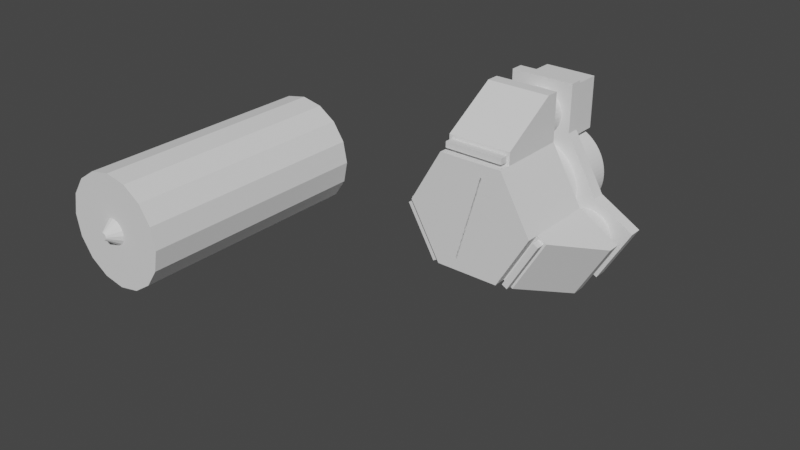 # Source: fan.blend  (saved by Blender 4.3.32; exported with 4.5.12 LTS)
import bpy
from mathutils import Matrix  # noqa: F401  (used for matrix-valued properties, if any)

bpy.ops.wm.read_factory_settings(use_empty=True)
scene = bpy.context.scene
scene.name = 'Scene'

# ---- collections
col_collection = bpy.data.collections.new('Collection'); scene.collection.children.link(col_collection)
col_bool = bpy.data.collections.new('bool'); scene.collection.children.link(col_bool)
col_backup = bpy.data.collections.new('backup'); scene.collection.children.link(col_backup)

# ---- world
world_world = bpy.data.worlds.new('World'); scene.world = world_world
world_world.use_nodes = True; world_world.node_tree.nodes.clear()
_N = world_world.node_tree.nodes; _L = world_world.node_tree.links
n0 = _N.new('ShaderNodeOutputWorld'); n0.name = 'World Output'; n0.location = (300, 300)
n1 = _N.new('ShaderNodeBackground'); n1.name = 'Background'; n1.location = (10, 300)
n1.inputs[0].default_value = (0.05088, 0.05088, 0.05088, 1.0)
_L.new(n1.outputs[0], n0.inputs[0])
n0.is_active_output = True
world_world.color = (0.05088, 0.05088, 0.05088)
world_world.use_sun_shadow = False
world_world.sun_shadow_jitter_overblur = 0.0

# ---- meshes
me_cylinder_003 = bpy.data.meshes.new('Cylinder.003')
me_cylinder_003.from_pydata([(-20.0, -0.2671, 35.76), (-20.0, -0.2671, 74.83), (20.0, -0.2671, 35.76), (20.0, -0.2671, 74.83), (-23.0, -40.0, 45.76), (23.0, -40.0, 45.76), (23.0, -40.0, 50.47), (-23.0, -40.0, 50.47), (-20.0, 6.042, 35.76), (-20.0, 6.042, 74.83), (20.0, 6.042, 74.83), (20.0, 6.042, 35.76), (23.0, -46.68, 45.76), (-23.0, -46.68, 45.76), (-23.0, -46.68, 50.47), (23.0, -46.68, 50.47)], [], [(1, 7, 6, 3), (3, 6, 5, 2), (0, 2, 5, 4), (1, 0, 4, 7), (2, 11, 10, 3), (7, 14, 15, 6), (8, 9, 10, 11), (1, 9, 8, 0), (0, 8, 11, 2), (3, 10, 9, 1), (13, 12, 15, 14), (4, 13, 14, 7), (6, 15, 12, 5), (5, 12, 13, 4)])
_k = {(4, 5): 1.0, (4, 7): 1.0, (5, 6): 1.0, (6, 7): 1.0, (12, 13): 1.0, (13, 14): 1.0, (12, 15): 1.0, (14, 15): 1.0}
me_cylinder_003.attributes.new('crease_edge', 'FLOAT', 'EDGE').data.foreach_set('value', [_k.get((min(e.vertices), max(e.vertices)), 0.0) for e in me_cylinder_003.edges])
_uv = me_cylinder_003.uv_layers.new(name='UVMap')
_uv.uv.foreach_set('vector', [0.0, 0.0, 0.0, 0.0, 0.0, 0.0, 0.0, 0.0, 0.0, 0.0, 0.0, 0.0, 0.0, 0.0, 0.0, 0.0, 0.0, 0.0, 0.0, 0.0, 0.0, 0.0, 0.0, 0.0, 0.0, 0.0, 0.0, 0.0, 0.0, 0.0, 0.0, 0.0, 0.0, 0.0, 0.0, 0.0, 0.0, 0.0, 0.0, 0.0, 0.0, 0.0, 0.0, 0.0, 0.0, 0.0, 0.0, 0.0, 0.0, 0.0, 0.0, 0.0, 0.0, 0.0, 0.0, 0.0, 0.0, 0.0, 0.0, 0.0, 0.0, 0.0, 0.0, 0.0, 0.0, 0.0, 0.0, 0.0, 0.0, 0.0, 0.0, 0.0, 0.0, 0.0, 0.0, 0.0, 0.0, 0.0, 0.0, 0.0, 0.0, 0.0, 0.0, 0.0, 0.0, 0.0, 0.0, 0.0, 0.0, 0.0, 0.0, 0.0, 0.0, 0.0, 0.0, 0.0, 0.0, 0.0, 0.0, 0.0, 0.0, 0.0, 0.0, 0.0, 0.0, 0.0, 0.0, 0.0, 0.0, 0.0, 0.0, 0.0])
me_cylinder_003.update()
me_cylinder = bpy.data.meshes.new('Cylinder')
me_cylinder.from_pydata([(0.0, 35.0, -75.0), (0.0, 35.0, 75.0), (13.39, 32.34, -75.0), (13.39, 32.34, 75.0), (24.75, 24.75, -75.0), (24.75, 24.75, 75.0), (32.34, 13.39, -75.0), (32.34, 13.39, 75.0), (35.0, -1.53e-06, -75.0), (35.0, -1.53e-06, 75.0), (32.34, -13.39, -75.0), (32.34, -13.39, 75.0), (24.75, -24.75, -75.0), (24.75, -24.75, 75.0), (13.39, -32.34, -75.0), (13.39, -32.34, 75.0), (-3.06e-06, -35.0, -75.0), (-3.06e-06, -35.0, 75.0), (-13.39, -32.34, -75.0), (-13.39, -32.34, 75.0), (-24.75, -24.75, -75.0), (-24.75, -24.75, 75.0), (-32.34, -13.39, -75.0), (-32.34, -13.39, 75.0), (-35.0, 4.174e-07, -75.0), (-35.0, 4.174e-07, 75.0), (-32.34, 13.39, -75.0), (-32.34, 13.39, 75.0), (-24.75, 24.75, -75.0), (-24.75, 24.75, 75.0), (-13.39, 32.34, -75.0), (-13.39, 32.34, 75.0)], [], [(0, 1, 3, 2), (2, 3, 5, 4), (4, 5, 7, 6), (6, 7, 9, 8), (8, 9, 11, 10), (10, 11, 13, 12), (12, 13, 15, 14), (14, 15, 17, 16), (16, 17, 19, 18), (18, 19, 21, 20), (20, 21, 23, 22), (22, 23, 25, 24), (24, 25, 27, 26), (26, 27, 29, 28), (3, 1, 31, 29, 27, 25, 23, 21, 19, 17, 15, 13, 11, 9, 7, 5), (28, 29, 31, 30), (30, 31, 1, 0), (0, 2, 4, 6, 8, 10, 12, 14, 16, 18, 20, 22, 24, 26, 28, 30)])
_uv = me_cylinder.uv_layers.new(name='UVMap')
_uv.uv.foreach_set('vector', [1.0, 0.5, 1.0, 1.0, 0.9375, 1.0, 0.9375, 0.5, 0.9375, 0.5, 0.9375, 1.0, 0.875, 1.0, 0.875, 0.5, 0.875, 0.5, 0.875, 1.0, 0.8125, 1.0, 0.8125, 0.5, 0.8125, 0.5, 0.8125, 1.0, 0.75, 1.0, 0.75, 0.5, 0.75, 0.5, 0.75, 1.0, 0.6875, 1.0, 0.6875, 0.5, 0.6875, 0.5, 0.6875, 1.0, 0.625, 1.0, 0.625, 0.5, 0.625, 0.5, 0.625, 1.0, 0.5625, 1.0, 0.5625, 0.5, 0.5625, 0.5, 0.5625, 1.0, 0.5, 1.0, 0.5, 0.5, 0.5, 0.5, 0.5, 1.0, 0.4375, 1.0, 0.4375, 0.5, 0.4375, 0.5, 0.4375, 1.0, 0.375, 1.0, 0.375, 0.5, 0.375, 0.5, 0.375, 1.0, 0.3125, 1.0, 0.3125, 0.5, 0.3125, 0.5, 0.3125, 1.0, 0.25, 1.0, 0.25, 0.5, 0.25, 0.5, 0.25, 1.0, 0.1875, 1.0, 0.1875, 0.5, 0.1875, 0.5, 0.1875, 1.0, 0.125, 1.0, 0.125, 0.5, 0.3418, 0.4717, 0.25, 0.49, 0.1582, 0.4717, 0.08029, 0.4197, 0.02827, 0.3418, 0.01, 0.25, 0.02827, 0.1582, 0.08029, 0.08029, 0.1582, 0.02827, 0.25, 0.01, 0.3418, 0.02827, 0.4197, 0.08029, 0.4717, 0.1582, 0.49, 0.25, 0.4717, 0.3418, 0.4197, 0.4197, 0.125, 0.5, 0.125, 1.0, 0.0625, 1.0, 0.0625, 0.5, 0.0625, 0.5, 0.0625, 1.0, 0.0, 1.0, 0.0, 0.5, 0.75, 0.49, 0.8418, 0.4717, 0.9197, 0.4197, 0.9717, 0.3418, 0.99, 0.25, 0.9717, 0.1582, 0.9197, 0.08029, 0.8418, 0.02827, 0.75, 0.01, 0.6582, 0.02827, 0.5803, 0.08029, 0.5283, 0.1582, 0.51, 0.25, 0.5283, 0.3418, 0.5803, 0.4197, 0.6582, 0.4717])
me_cylinder.update()
me_cylinder_001 = bpy.data.meshes.new('Cylinder.001')
me_cylinder_001.from_pydata([(0.0, 10.0, 0.09399), (0.0, 2.136, 10.0), (3.827, 9.239, 0.09399), (0.8174, 1.973, 10.0), (7.071, 7.071, 0.09399), (1.51, 1.51, 10.0), (9.239, 3.827, 0.09399), (1.973, 0.8174, 10.0), (10.0, 4.109e-09, 0.09399), (2.136, -9.337e-08, 10.0), (9.239, -3.827, 0.09399), (1.973, -0.8174, 10.0), (7.071, -7.071, 0.09399), (1.51, -1.51, 10.0), (3.827, -9.239, 0.09399), (0.8174, -1.973, 10.0), (-8.742e-07, -10.0, 0.09399), (-1.867e-07, -2.136, 10.0), (-3.827, -9.239, 0.09399), (-0.8174, -1.973, 10.0), (-7.071, -7.071, 0.09399), (-1.51, -1.51, 10.0), (-9.239, -3.827, 0.09399), (-1.973, -0.8174, 10.0), (-10.0, 5.605e-07, 0.09399), (-2.136, 2.547e-08, 10.0), (-9.239, 3.827, 0.09399), (-1.973, 0.8174, 10.0), (-7.071, 7.071, 0.09399), (-1.51, 1.51, 10.0), (-3.827, 9.239, 0.09399), (-0.8174, 1.973, 10.0)], [], [(0, 1, 3, 2), (2, 3, 5, 4), (4, 5, 7, 6), (6, 7, 9, 8), (8, 9, 11, 10), (10, 11, 13, 12), (12, 13, 15, 14), (14, 15, 17, 16), (16, 17, 19, 18), (18, 19, 21, 20), (20, 21, 23, 22), (22, 23, 25, 24), (24, 25, 27, 26), (26, 27, 29, 28), (3, 1, 31, 29, 27, 25, 23, 21, 19, 17, 15, 13, 11, 9, 7, 5), (28, 29, 31, 30), (30, 31, 1, 0), (0, 2, 4, 6, 8, 10, 12, 14, 16, 18, 20, 22, 24, 26, 28, 30)])
_uv = me_cylinder_001.uv_layers.new(name='UVMap')
_uv.uv.foreach_set('vector', [1.0, 0.5, 1.0, 1.0, 0.9375, 1.0, 0.9375, 0.5, 0.9375, 0.5, 0.9375, 1.0, 0.875, 1.0, 0.875, 0.5, 0.875, 0.5, 0.875, 1.0, 0.8125, 1.0, 0.8125, 0.5, 0.8125, 0.5, 0.8125, 1.0, 0.75, 1.0, 0.75, 0.5, 0.75, 0.5, 0.75, 1.0, 0.6875, 1.0, 0.6875, 0.5, 0.6875, 0.5, 0.6875, 1.0, 0.625, 1.0, 0.625, 0.5, 0.625, 0.5, 0.625, 1.0, 0.5625, 1.0, 0.5625, 0.5, 0.5625, 0.5, 0.5625, 1.0, 0.5, 1.0, 0.5, 0.5, 0.5, 0.5, 0.5, 1.0, 0.4375, 1.0, 0.4375, 0.5, 0.4375, 0.5, 0.4375, 1.0, 0.375, 1.0, 0.375, 0.5, 0.375, 0.5, 0.375, 1.0, 0.3125, 1.0, 0.3125, 0.5, 0.3125, 0.5, 0.3125, 1.0, 0.25, 1.0, 0.25, 0.5, 0.25, 0.5, 0.25, 1.0, 0.1875, 1.0, 0.1875, 0.5, 0.1875, 0.5, 0.1875, 1.0, 0.125, 1.0, 0.125, 0.5, 0.3418, 0.4717, 0.25, 0.49, 0.1582, 0.4717, 0.08029, 0.4197, 0.02827, 0.3418, 0.01, 0.25, 0.02827, 0.1582, 0.08029, 0.08029, 0.1582, 0.02827, 0.25, 0.01, 0.3418, 0.02827, 0.4197, 0.08029, 0.4717, 0.1582, 0.49, 0.25, 0.4717, 0.3418, 0.4197, 0.4197, 0.125, 0.5, 0.125, 1.0, 0.0625, 1.0, 0.0625, 0.5, 0.0625, 0.5, 0.0625, 1.0, 0.0, 1.0, 0.0, 0.5, 0.75, 0.49, 0.8418, 0.4717, 0.9197, 0.4197, 0.9717, 0.3418, 0.99, 0.25, 0.9717, 0.1582, 0.9197, 0.08029, 0.8418, 0.02827, 0.75, 0.01, 0.6582, 0.02827, 0.5803, 0.08029, 0.5283, 0.1582, 0.51, 0.25, 0.5283, 0.3418, 0.5803, 0.4197, 0.6582, 0.4717])
me_cylinder_001.update()
me_cube = bpy.data.meshes.new('Cube')
me_cube.from_pydata([(-1.0, -1.0, -1.0), (-1.0, -1.0, 1.0), (-1.0, 1.0, -1.0), (-1.0, 1.0, 1.0), (1.0, -1.0, -1.0), (1.0, -1.0, 1.0), (1.0, 1.0, -1.0), (1.0, 1.0, 1.0)], [], [(0, 1, 3, 2), (2, 3, 7, 6), (6, 7, 5, 4), (4, 5, 1, 0), (2, 6, 4, 0), (7, 3, 1, 5)])
_uv = me_cube.uv_layers.new(name='UVMap')
_uv.uv.foreach_set('vector', [0.375, 0.0, 0.625, 0.0, 0.625, 0.25, 0.375, 0.25, 0.375, 0.25, 0.625, 0.25, 0.625, 0.5, 0.375, 0.5, 0.375, 0.5, 0.625, 0.5, 0.625, 0.75, 0.375, 0.75, 0.375, 0.75, 0.625, 0.75, 0.625, 1.0, 0.375, 1.0, 0.125, 0.5, 0.375, 0.5, 0.375, 0.75, 0.125, 0.75, 0.625, 0.5, 0.875, 0.5, 0.875, 0.75, 0.625, 0.75])
me_cube.update()
me_cylinder_006 = bpy.data.meshes.new('Cylinder.006')
me_cylinder_006.from_pydata([(0.0, 35.1, 72.83), (0.0, 1.561, 72.83), (3.512, 35.1, 72.49), (3.512, 1.561, 72.49), (6.888, 35.1, 71.46), (6.888, 1.561, 71.46), (10.0, 35.1, 69.8), (10.0, 1.561, 69.8), (12.73, 35.1, 67.56), (12.73, 1.561, 67.56), (14.97, 35.1, 64.83), (14.97, 1.561, 64.83), (16.63, 35.1, 61.72), (16.63, 1.561, 61.72), (17.65, 35.1, 58.34), (17.65, 1.561, 58.34), (18.0, 35.1, 54.83), (18.0, 1.561, 54.83), (17.65, 35.1, 51.32), (17.65, 1.561, 51.32), (16.63, 35.1, 47.94), (16.63, 1.561, 47.94), (14.97, 35.1, 44.83), (14.97, 1.561, 44.83), (12.73, 35.1, 42.1), (12.73, 1.561, 42.1), (10.0, 35.1, 39.87), (10.0, 1.561, 39.87), (6.888, 35.1, 38.2), (6.888, 1.561, 38.2), (3.512, 35.1, 37.18), (3.512, 1.561, 37.18), (0.0, 35.1, 36.83), (0.0, 1.561, 36.83), (-3.512, 35.1, 37.18), (-3.512, 1.561, 37.18), (-6.888, 35.1, 38.2), (-6.888, 1.561, 38.2), (-10.0, 35.1, 39.87), (-10.0, 1.561, 39.87), (-12.73, 35.1, 42.1), (-12.73, 1.561, 42.1), (-14.97, 35.1, 44.83), (-14.97, 1.561, 44.83), (-16.63, 35.1, 47.94), (-16.63, 1.561, 47.94), (-17.65, 35.1, 51.32), (-17.65, 1.561, 51.32), (-18.0, 35.1, 54.83), (-18.0, 1.561, 54.83), (-17.65, 35.1, 58.34), (-17.65, 1.561, 58.34), (-16.63, 35.1, 61.72), (-16.63, 1.561, 61.72), (-14.97, 35.1, 64.83), (-14.97, 1.561, 64.83), (-12.73, 35.1, 67.56), (-12.73, 1.561, 67.56), (-10.0, 35.1, 69.8), (-10.0, 1.561, 69.8), (-6.888, 35.1, 71.46), (-6.888, 1.561, 71.46), (-3.512, 35.1, 72.49), (-3.512, 1.561, 72.49), (-16.0, 13.78, 72.98), (-16.0, 3.085, 72.98), (-15.58, 13.78, 72.94), (-15.58, 3.085, 72.94), (-15.18, 13.78, 72.82), (-15.18, 3.085, 72.82), (-14.81, 13.78, 72.62), (-14.81, 3.085, 72.62), (-14.48, 13.78, 72.35), (-14.48, 3.085, 72.35), (-14.21, 13.78, 72.03), (-14.21, 3.085, 72.03), (-14.01, 13.78, 71.65), (-14.01, 3.085, 71.65), (-13.89, 13.78, 71.25), (-13.89, 3.085, 71.25), (-13.85, 13.78, 70.83), (-13.85, 3.085, 70.83), (-13.89, 13.78, 70.41), (-13.89, 3.085, 70.41), (-14.01, 13.78, 70.01), (-14.01, 3.085, 70.01), (-14.21, 13.78, 69.64), (-14.21, 3.085, 69.64), (-14.48, 13.78, 69.31), (-14.48, 3.085, 69.31), (-14.81, 13.78, 69.04), (-14.81, 3.085, 69.04), (-15.18, 13.78, 68.85), (-15.18, 3.085, 68.85), (-15.58, 13.78, 68.72), (-15.58, 3.085, 68.72), (-16.0, 13.78, 68.68), (-16.0, 3.085, 68.68), (-16.42, 13.78, 68.72), (-16.42, 3.085, 68.72), (-16.82, 13.78, 68.85), (-16.82, 3.085, 68.85), (-17.19, 13.78, 69.04), (-17.19, 3.085, 69.04), (-17.52, 13.78, 69.31), (-17.52, 3.085, 69.31), (-17.79, 13.78, 69.64), (-17.79, 3.085, 69.64), (-17.99, 13.78, 70.01), (-17.99, 3.085, 70.01), (-18.11, 13.78, 70.41), (-18.11, 3.085, 70.41), (-18.15, 13.78, 70.83), (-18.15, 3.085, 70.83), (-18.11, 13.78, 71.25), (-18.11, 3.085, 71.25), (-17.99, 13.78, 71.65), (-17.99, 3.085, 71.65), (-17.79, 13.78, 72.03), (-17.79, 3.085, 72.03), (-17.52, 13.78, 72.35), (-17.52, 3.085, 72.35), (-17.19, 13.78, 72.62), (-17.19, 3.085, 72.62), (-16.82, 13.78, 72.82), (-16.82, 3.085, 72.82), (-16.42, 13.78, 72.94), (-16.42, 3.085, 72.94), (16.0, 13.78, 72.98), (16.0, 3.085, 72.98), (16.42, 13.78, 72.94), (16.42, 3.085, 72.94), (16.82, 13.78, 72.82), (16.82, 3.085, 72.82), (17.19, 13.78, 72.62), (17.19, 3.085, 72.62), (17.52, 13.78, 72.35), (17.52, 3.085, 72.35), (17.79, 13.78, 72.03), (17.79, 3.085, 72.03), (17.99, 13.78, 71.65), (17.99, 3.085, 71.65), (18.11, 13.78, 71.25), (18.11, 3.085, 71.25), (18.15, 13.78, 70.83), (18.15, 3.085, 70.83), (18.11, 13.78, 70.41), (18.11, 3.085, 70.41), (17.99, 13.78, 70.01), (17.99, 3.085, 70.01), (17.79, 13.78, 69.64), (17.79, 3.085, 69.64), (17.52, 13.78, 69.31), (17.52, 3.085, 69.31), (17.19, 13.78, 69.04), (17.19, 3.085, 69.04), (16.82, 13.78, 68.85), (16.82, 3.085, 68.85), (16.42, 13.78, 68.72), (16.42, 3.085, 68.72), (16.0, 13.78, 68.68), (16.0, 3.085, 68.68), (15.58, 13.78, 68.72), (15.58, 3.085, 68.72), (15.18, 13.78, 68.85), (15.18, 3.085, 68.85), (14.81, 13.78, 69.04), (14.81, 3.085, 69.04), (14.48, 13.78, 69.31), (14.48, 3.085, 69.31), (14.21, 13.78, 69.64), (14.21, 3.085, 69.64), (14.01, 13.78, 70.01), (14.01, 3.085, 70.01), (13.89, 13.78, 70.41), (13.89, 3.085, 70.41), (13.85, 13.78, 70.83), (13.85, 3.085, 70.83), (13.89, 13.78, 71.25), (13.89, 3.085, 71.25), (14.01, 13.78, 71.65), (14.01, 3.085, 71.65), (14.21, 13.78, 72.03), (14.21, 3.085, 72.03), (14.48, 13.78, 72.35), (14.48, 3.085, 72.35), (14.81, 13.78, 72.62), (14.81, 3.085, 72.62), (15.18, 13.78, 72.82), (15.18, 3.085, 72.82), (15.58, 13.78, 72.94), (15.58, 3.085, 72.94), (-16.0, 13.78, 40.98), (-16.0, 3.085, 40.98), (-15.58, 13.78, 40.94), (-15.58, 3.085, 40.94), (-15.18, 13.78, 40.82), (-15.18, 3.085, 40.82), (-14.81, 13.78, 40.62), (-14.81, 3.085, 40.62), (-14.48, 13.78, 40.35), (-14.48, 3.085, 40.35), (-14.21, 13.78, 40.03), (-14.21, 3.085, 40.03), (-14.01, 13.78, 39.65), (-14.01, 3.085, 39.65), (-13.89, 13.78, 39.25), (-13.89, 3.085, 39.25), (-13.85, 13.78, 38.83), (-13.85, 3.085, 38.83), (-13.89, 13.78, 38.41), (-13.89, 3.085, 38.41), (-14.01, 13.78, 38.01), (-14.01, 3.085, 38.01), (-14.21, 13.78, 37.64), (-14.21, 3.085, 37.64), (-14.48, 13.78, 37.31), (-14.48, 3.085, 37.31), (-14.81, 13.78, 37.04), (-14.81, 3.085, 37.04), (-15.18, 13.78, 36.85), (-15.18, 3.085, 36.85), (-15.58, 13.78, 36.72), (-15.58, 3.085, 36.72), (-16.0, 13.78, 36.68), (-16.0, 3.085, 36.68), (-16.42, 13.78, 36.72), (-16.42, 3.085, 36.72), (-16.82, 13.78, 36.85), (-16.82, 3.085, 36.85), (-17.19, 13.78, 37.04), (-17.19, 3.085, 37.04), (-17.52, 13.78, 37.31), (-17.52, 3.085, 37.31), (-17.79, 13.78, 37.64), (-17.79, 3.085, 37.64), (-17.99, 13.78, 38.01), (-17.99, 3.085, 38.01), (-18.11, 13.78, 38.41), (-18.11, 3.085, 38.41), (-18.15, 13.78, 38.83), (-18.15, 3.085, 38.83), (-18.11, 13.78, 39.25), (-18.11, 3.085, 39.25), (-17.99, 13.78, 39.65), (-17.99, 3.085, 39.65), (-17.79, 13.78, 40.03), (-17.79, 3.085, 40.03), (-17.52, 13.78, 40.35), (-17.52, 3.085, 40.35), (-17.19, 13.78, 40.62), (-17.19, 3.085, 40.62), (-16.82, 13.78, 40.82), (-16.82, 3.085, 40.82), (-16.42, 13.78, 40.94), (-16.42, 3.085, 40.94), (16.0, 13.78, 40.98), (16.0, 3.085, 40.98), (16.42, 13.78, 40.94), (16.42, 3.085, 40.94), (16.82, 13.78, 40.82), (16.82, 3.085, 40.82), (17.19, 13.78, 40.62), (17.19, 3.085, 40.62), (17.52, 13.78, 40.35), (17.52, 3.085, 40.35), (17.79, 13.78, 40.03), (17.79, 3.085, 40.03), (17.99, 13.78, 39.65), (17.99, 3.085, 39.65), (18.11, 13.78, 39.25), (18.11, 3.085, 39.25), (18.15, 13.78, 38.83), (18.15, 3.085, 38.83), (18.11, 13.78, 38.41), (18.11, 3.085, 38.41), (17.99, 13.78, 38.01), (17.99, 3.085, 38.01), (17.79, 13.78, 37.64), (17.79, 3.085, 37.64), (17.52, 13.78, 37.31), (17.52, 3.085, 37.31), (17.19, 13.78, 37.04), (17.19, 3.085, 37.04), (16.82, 13.78, 36.85), (16.82, 3.085, 36.85), (16.42, 13.78, 36.72), (16.42, 3.085, 36.72), (16.0, 13.78, 36.68), (16.0, 3.085, 36.68), (15.58, 13.78, 36.72), (15.58, 3.085, 36.72), (15.18, 13.78, 36.85), (15.18, 3.085, 36.85), (14.81, 13.78, 37.04), (14.81, 3.085, 37.04), (14.48, 13.78, 37.31), (14.48, 3.085, 37.31), (14.21, 13.78, 37.64), (14.21, 3.085, 37.64), (14.01, 13.78, 38.01), (14.01, 3.085, 38.01), (13.89, 13.78, 38.41), (13.89, 3.085, 38.41), (13.85, 13.78, 38.83), (13.85, 3.085, 38.83), (13.89, 13.78, 39.25), (13.89, 3.085, 39.25), (14.01, 13.78, 39.65), (14.01, 3.085, 39.65), (14.21, 13.78, 40.03), (14.21, 3.085, 40.03), (14.48, 13.78, 40.35), (14.48, 3.085, 40.35), (14.81, 13.78, 40.62), (14.81, 3.085, 40.62), (15.18, 13.78, 40.82), (15.18, 3.085, 40.82), (15.58, 13.78, 40.94), (15.58, 3.085, 40.94)], [], [(0, 1, 3, 2), (2, 3, 5, 4), (4, 5, 7, 6), (6, 7, 9, 8), (8, 9, 11, 10), (10, 11, 13, 12), (12, 13, 15, 14), (14, 15, 17, 16), (16, 17, 19, 18), (18, 19, 21, 20), (20, 21, 23, 22), (22, 23, 25, 24), (24, 25, 27, 26), (26, 27, 29, 28), (28, 29, 31, 30), (30, 31, 33, 32), (32, 33, 35, 34), (34, 35, 37, 36), (36, 37, 39, 38), (38, 39, 41, 40), (40, 41, 43, 42), (42, 43, 45, 44), (44, 45, 47, 46), (46, 47, 49, 48), (48, 49, 51, 50), (50, 51, 53, 52), (52, 53, 55, 54), (54, 55, 57, 56), (56, 57, 59, 58), (58, 59, 61, 60), (3, 1, 63, 61, 59, 57, 55, 53, 51, 49, 47, 45, 43, 41, 39, 37, 35, 33, 31, 29, 27, 25, 23, 21, 19, 17, 15, 13, 11, 9, 7, 5), (60, 61, 63, 62), (62, 63, 1, 0), (0, 2, 4, 6, 8, 10, 12, 14, 16, 18, 20, 22, 24, 26, 28, 30, 32, 34, 36, 38, 40, 42, 44, 46, 48, 50, 52, 54, 56, 58, 60, 62), (64, 65, 67, 66), (66, 67, 69, 68), (68, 69, 71, 70), (70, 71, 73, 72), (72, 73, 75, 74), (74, 75, 77, 76), (76, 77, 79, 78), (78, 79, 81, 80), (80, 81, 83, 82), (82, 83, 85, 84), (84, 85, 87, 86), (86, 87, 89, 88), (88, 89, 91, 90), (90, 91, 93, 92), (92, 93, 95, 94), (94, 95, 97, 96), (96, 97, 99, 98), (98, 99, 101, 100), (100, 101, 103, 102), (102, 103, 105, 104), (104, 105, 107, 106), (106, 107, 109, 108), (108, 109, 111, 110), (110, 111, 113, 112), (112, 113, 115, 114), (114, 115, 117, 116), (116, 117, 119, 118), (118, 119, 121, 120), (120, 121, 123, 122), (122, 123, 125, 124), (67, 65, 127, 125, 123, 121, 119, 117, 115, 113, 111, 109, 107, 105, 103, 101, 99, 97, 95, 93, 91, 89, 87, 85, 83, 81, 79, 77, 75, 73, 71, 69), (124, 125, 127, 126), (126, 127, 65, 64), (64, 66, 68, 70, 72, 74, 76, 78, 80, 82, 84, 86, 88, 90, 92, 94, 96, 98, 100, 102, 104, 106, 108, 110, 112, 114, 116, 118, 120, 122, 124, 126), (128, 129, 131, 130), (130, 131, 133, 132), (132, 133, 135, 134), (134, 135, 137, 136), (136, 137, 139, 138), (138, 139, 141, 140), (140, 141, 143, 142), (142, 143, 145, 144), (144, 145, 147, 146), (146, 147, 149, 148), (148, 149, 151, 150), (150, 151, 153, 152), (152, 153, 155, 154), (154, 155, 157, 156), (156, 157, 159, 158), (158, 159, 161, 160), (160, 161, 163, 162), (162, 163, 165, 164), (164, 165, 167, 166), (166, 167, 169, 168), (168, 169, 171, 170), (170, 171, 173, 172), (172, 173, 175, 174), (174, 175, 177, 176), (176, 177, 179, 178), (178, 179, 181, 180), (180, 181, 183, 182), (182, 183, 185, 184), (184, 185, 187, 186), (186, 187, 189, 188), (131, 129, 191, 189, 187, 185, 183, 181, 179, 177, 175, 173, 171, 169, 167, 165, 163, 161, 159, 157, 155, 153, 151, 149, 147, 145, 143, 141, 139, 137, 135, 133), (188, 189, 191, 190), (190, 191, 129, 128), (128, 130, 132, 134, 136, 138, 140, 142, 144, 146, 148, 150, 152, 154, 156, 158, 160, 162, 164, 166, 168, 170, 172, 174, 176, 178, 180, 182, 184, 186, 188, 190), (192, 193, 195, 194), (194, 195, 197, 196), (196, 197, 199, 198), (198, 199, 201, 200), (200, 201, 203, 202), (202, 203, 205, 204), (204, 205, 207, 206), (206, 207, 209, 208), (208, 209, 211, 210), (210, 211, 213, 212), (212, 213, 215, 214), (214, 215, 217, 216), (216, 217, 219, 218), (218, 219, 221, 220), (220, 221, 223, 222), (222, 223, 225, 224), (224, 225, 227, 226), (226, 227, 229, 228), (228, 229, 231, 230), (230, 231, 233, 232), (232, 233, 235, 234), (234, 235, 237, 236), (236, 237, 239, 238), (238, 239, 241, 240), (240, 241, 243, 242), (242, 243, 245, 244), (244, 245, 247, 246), (246, 247, 249, 248), (248, 249, 251, 250), (250, 251, 253, 252), (195, 193, 255, 253, 251, 249, 247, 245, 243, 241, 239, 237, 235, 233, 231, 229, 227, 225, 223, 221, 219, 217, 215, 213, 211, 209, 207, 205, 203, 201, 199, 197), (252, 253, 255, 254), (254, 255, 193, 192), (192, 194, 196, 198, 200, 202, 204, 206, 208, 210, 212, 214, 216, 218, 220, 222, 224, 226, 228, 230, 232, 234, 236, 238, 240, 242, 244, 246, 248, 250, 252, 254), (256, 257, 259, 258), (258, 259, 261, 260), (260, 261, 263, 262), (262, 263, 265, 264), (264, 265, 267, 266), (266, 267, 269, 268), (268, 269, 271, 270), (270, 271, 273, 272), (272, 273, 275, 274), (274, 275, 277, 276), (276, 277, 279, 278), (278, 279, 281, 280), (280, 281, 283, 282), (282, 283, 285, 284), (284, 285, 287, 286), (286, 287, 289, 288), (288, 289, 291, 290), (290, 291, 293, 292), (292, 293, 295, 294), (294, 295, 297, 296), (296, 297, 299, 298), (298, 299, 301, 300), (300, 301, 303, 302), (302, 303, 305, 304), (304, 305, 307, 306), (306, 307, 309, 308), (308, 309, 311, 310), (310, 311, 313, 312), (312, 313, 315, 314), (314, 315, 317, 316), (259, 257, 319, 317, 315, 313, 311, 309, 307, 305, 303, 301, 299, 297, 295, 293, 291, 289, 287, 285, 283, 281, 279, 277, 275, 273, 271, 269, 267, 265, 263, 261), (316, 317, 319, 318), (318, 319, 257, 256), (256, 258, 260, 262, 264, 266, 268, 270, 272, 274, 276, 278, 280, 282, 284, 286, 288, 290, 292, 294, 296, 298, 300, 302, 304, 306, 308, 310, 312, 314, 316, 318)])
_uv = me_cylinder_006.uv_layers.new(name='UVMap')
_uv.uv.foreach_set('vector', [1.0, 0.5, 1.0, 1.0, 0.9688, 1.0, 0.9688, 0.5, 0.9688, 0.5, 0.9688, 1.0, 0.9375, 1.0, 0.9375, 0.5, 0.9375, 0.5, 0.9375, 1.0, 0.9062, 1.0, 0.9062, 0.5, 0.9062, 0.5, 0.9062, 1.0, 0.875, 1.0, 0.875, 0.5, 0.875, 0.5, 0.875, 1.0, 0.8438, 1.0, 0.8438, 0.5, 0.8438, 0.5, 0.8438, 1.0, 0.8125, 1.0, 0.8125, 0.5, 0.8125, 0.5, 0.8125, 1.0, 0.7812, 1.0, 0.7812, 0.5, 0.7812, 0.5, 0.7812, 1.0, 0.75, 1.0, 0.75, 0.5, 0.75, 0.5, 0.75, 1.0, 0.7188, 1.0, 0.7188, 0.5, 0.7188, 0.5, 0.7188, 1.0, 0.6875, 1.0, 0.6875, 0.5, 0.6875, 0.5, 0.6875, 1.0, 0.6562, 1.0, 0.6562, 0.5, 0.6562, 0.5, 0.6562, 1.0, 0.625, 1.0, 0.625, 0.5, 0.625, 0.5, 0.625, 1.0, 0.5938, 1.0, 0.5938, 0.5, 0.5938, 0.5, 0.5938, 1.0, 0.5625, 1.0, 0.5625, 0.5, 0.5625, 0.5, 0.5625, 1.0, 0.5312, 1.0, 0.5312, 0.5, 0.5312, 0.5, 0.5312, 1.0, 0.5, 1.0, 0.5, 0.5, 0.5, 0.5, 0.5, 1.0, 0.4688, 1.0, 0.4688, 0.5, 0.4688, 0.5, 0.4688, 1.0, 0.4375, 1.0, 0.4375, 0.5, 0.4375, 0.5, 0.4375, 1.0, 0.4062, 1.0, 0.4062, 0.5, 0.4062, 0.5, 0.4062, 1.0, 0.375, 1.0, 0.375, 0.5, 0.375, 0.5, 0.375, 1.0, 0.3438, 1.0, 0.3438, 0.5, 0.3438, 0.5, 0.3438, 1.0, 0.3125, 1.0, 0.3125, 0.5, 0.3125, 0.5, 0.3125, 1.0, 0.2812, 1.0, 0.2812, 0.5, 0.2812, 0.5, 0.2812, 1.0, 0.25, 1.0, 0.25, 0.5, 0.25, 0.5, 0.25, 1.0, 0.2188, 1.0, 0.2188, 0.5, 0.2188, 0.5, 0.2188, 1.0, 0.1875, 1.0, 0.1875, 0.5, 0.1875, 0.5, 0.1875, 1.0, 0.1562, 1.0, 0.1562, 0.5, 0.1562, 0.5, 0.1562, 1.0, 0.125, 1.0, 0.125, 0.5, 0.125, 0.5, 0.125, 1.0, 0.09375, 1.0, 0.09375, 0.5, 0.09375, 0.5, 0.09375, 1.0, 0.0625, 1.0, 0.0625, 0.5, 0.2968, 0.4854, 0.25, 0.49, 0.2032, 0.4854, 0.1582, 0.4717, 0.1167, 0.4496, 0.08029, 0.4197, 0.05045, 0.3833, 0.02827, 0.3418, 0.01461, 0.2968, 0.01, 0.25, 0.01461, 0.2032, 0.02827, 0.1582, 0.05045, 0.1167, 0.08029, 0.08029, 0.1167, 0.05045, 0.1582, 0.02827, 0.2032, 0.01461, 0.25, 0.01, 0.2968, 0.01461, 0.3418, 0.02827, 0.3833, 0.05045, 0.4197, 0.08029, 0.4496, 0.1167, 0.4717, 0.1582, 0.4854, 0.2032, 0.49, 0.25, 0.4854, 0.2968, 0.4717, 0.3418, 0.4496, 0.3833, 0.4197, 0.4197, 0.3833, 0.4496, 0.3418, 0.4717, 0.0625, 0.5, 0.0625, 1.0, 0.03125, 1.0, 0.03125, 0.5, 0.03125, 0.5, 0.03125, 1.0, 0.0, 1.0, 0.0, 0.5, 0.75, 0.49, 0.7968, 0.4854, 0.8418, 0.4717, 0.8833, 0.4496, 0.9197, 0.4197, 0.9496, 0.3833, 0.9717, 0.3418, 0.9854, 0.2968, 0.99, 0.25, 0.9854, 0.2032, 0.9717, 0.1582, 0.9496, 0.1167, 0.9197, 0.08029, 0.8833, 0.05045, 0.8418, 0.02827, 0.7968, 0.01461, 0.75, 0.01, 0.7032, 0.01461, 0.6582, 0.02827, 0.6167, 0.05045, 0.5803, 0.08029, 0.5504, 0.1167, 0.5283, 0.1582, 0.5146, 0.2032, 0.51, 0.25, 0.5146, 0.2968, 0.5283, 0.3418, 0.5504, 0.3833, 0.5803, 0.4197, 0.6167, 0.4496, 0.6582, 0.4717, 0.7032, 0.4854, 1.0, 0.5, 1.0, 1.0, 0.9688, 1.0, 0.9688, 0.5, 0.9688, 0.5, 0.9688, 1.0, 0.9375, 1.0, 0.9375, 0.5, 0.9375, 0.5, 0.9375, 1.0, 0.9062, 1.0, 0.9062, 0.5, 0.9062, 0.5, 0.9062, 1.0, 0.875, 1.0, 0.875, 0.5, 0.875, 0.5, 0.875, 1.0, 0.8438, 1.0, 0.8438, 0.5, 0.8438, 0.5, 0.8438, 1.0, 0.8125, 1.0, 0.8125, 0.5, 0.8125, 0.5, 0.8125, 1.0, 0.7812, 1.0, 0.7812, 0.5, 0.7812, 0.5, 0.7812, 1.0, 0.75, 1.0, 0.75, 0.5, 0.75, 0.5, 0.75, 1.0, 0.7188, 1.0, 0.7188, 0.5, 0.7188, 0.5, 0.7188, 1.0, 0.6875, 1.0, 0.6875, 0.5, 0.6875, 0.5, 0.6875, 1.0, 0.6562, 1.0, 0.6562, 0.5, 0.6562, 0.5, 0.6562, 1.0, 0.625, 1.0, 0.625, 0.5, 0.625, 0.5, 0.625, 1.0, 0.5938, 1.0, 0.5938, 0.5, 0.5938, 0.5, 0.5938, 1.0, 0.5625, 1.0, 0.5625, 0.5, 0.5625, 0.5, 0.5625, 1.0, 0.5312, 1.0, 0.5312, 0.5, 0.5312, 0.5, 0.5312, 1.0, 0.5, 1.0, 0.5, 0.5, 0.5, 0.5, 0.5, 1.0, 0.4688, 1.0, 0.4688, 0.5, 0.4688, 0.5, 0.4688, 1.0, 0.4375, 1.0, 0.4375, 0.5, 0.4375, 0.5, 0.4375, 1.0, 0.4062, 1.0, 0.4062, 0.5, 0.4062, 0.5, 0.4062, 1.0, 0.375, 1.0, 0.375, 0.5, 0.375, 0.5, 0.375, 1.0, 0.3438, 1.0, 0.3438, 0.5, 0.3438, 0.5, 0.3438, 1.0, 0.3125, 1.0, 0.3125, 0.5, 0.3125, 0.5, 0.3125, 1.0, 0.2812, 1.0, 0.2812, 0.5, 0.2812, 0.5, 0.2812, 1.0, 0.25, 1.0, 0.25, 0.5, 0.25, 0.5, 0.25, 1.0, 0.2188, 1.0, 0.2188, 0.5, 0.2188, 0.5, 0.2188, 1.0, 0.1875, 1.0, 0.1875, 0.5, 0.1875, 0.5, 0.1875, 1.0, 0.1562, 1.0, 0.1562, 0.5, 0.1562, 0.5, 0.1562, 1.0, 0.125, 1.0, 0.125, 0.5, 0.125, 0.5, 0.125, 1.0, 0.09375, 1.0, 0.09375, 0.5, 0.09375, 0.5, 0.09375, 1.0, 0.0625, 1.0, 0.0625, 0.5, 0.2968, 0.4854, 0.25, 0.49, 0.2032, 0.4854, 0.1582, 0.4717, 0.1167, 0.4496, 0.08029, 0.4197, 0.05045, 0.3833, 0.02827, 0.3418, 0.01461, 0.2968, 0.01, 0.25, 0.01461, 0.2032, 0.02827, 0.1582, 0.05045, 0.1167, 0.08029, 0.08029, 0.1167, 0.05045, 0.1582, 0.02827, 0.2032, 0.01461, 0.25, 0.01, 0.2968, 0.01461, 0.3418, 0.02827, 0.3833, 0.05045, 0.4197, 0.08029, 0.4496, 0.1167, 0.4717, 0.1582, 0.4854, 0.2032, 0.49, 0.25, 0.4854, 0.2968, 0.4717, 0.3418, 0.4496, 0.3833, 0.4197, 0.4197, 0.3833, 0.4496, 0.3418, 0.4717, 0.0625, 0.5, 0.0625, 1.0, 0.03125, 1.0, 0.03125, 0.5, 0.03125, 0.5, 0.03125, 1.0, 0.0, 1.0, 0.0, 0.5, 0.75, 0.49, 0.7968, 0.4854, 0.8418, 0.4717, 0.8833, 0.4496, 0.9197, 0.4197, 0.9496, 0.3833, 0.9717, 0.3418, 0.9854, 0.2968, 0.99, 0.25, 0.9854, 0.2032, 0.9717, 0.1582, 0.9496, 0.1167, 0.9197, 0.08029, 0.8833, 0.05045, 0.8418, 0.02827, 0.7968, 0.01461, 0.75, 0.01, 0.7032, 0.01461, 0.6582, 0.02827, 0.6167, 0.05045, 0.5803, 0.08029, 0.5504, 0.1167, 0.5283, 0.1582, 0.5146, 0.2032, 0.51, 0.25, 0.5146, 0.2968, 0.5283, 0.3418, 0.5504, 0.3833, 0.5803, 0.4197, 0.6167, 0.4496, 0.6582, 0.4717, 0.7032, 0.4854, 1.0, 0.5, 1.0, 1.0, 0.9688, 1.0, 0.9688, 0.5, 0.9688, 0.5, 0.9688, 1.0, 0.9375, 1.0, 0.9375, 0.5, 0.9375, 0.5, 0.9375, 1.0, 0.9062, 1.0, 0.9062, 0.5, 0.9062, 0.5, 0.9062, 1.0, 0.875, 1.0, 0.875, 0.5, 0.875, 0.5, 0.875, 1.0, 0.8438, 1.0, 0.8438, 0.5, 0.8438, 0.5, 0.8438, 1.0, 0.8125, 1.0, 0.8125, 0.5, 0.8125, 0.5, 0.8125, 1.0, 0.7812, 1.0, 0.7812, 0.5, 0.7812, 0.5, 0.7812, 1.0, 0.75, 1.0, 0.75, 0.5, 0.75, 0.5, 0.75, 1.0, 0.7188, 1.0, 0.7188, 0.5, 0.7188, 0.5, 0.7188, 1.0, 0.6875, 1.0, 0.6875, 0.5, 0.6875, 0.5, 0.6875, 1.0, 0.6562, 1.0, 0.6562, 0.5, 0.6562, 0.5, 0.6562, 1.0, 0.625, 1.0, 0.625, 0.5, 0.625, 0.5, 0.625, 1.0, 0.5938, 1.0, 0.5938, 0.5, 0.5938, 0.5, 0.5938, 1.0, 0.5625, 1.0, 0.5625, 0.5, 0.5625, 0.5, 0.5625, 1.0, 0.5312, 1.0, 0.5312, 0.5, 0.5312, 0.5, 0.5312, 1.0, 0.5, 1.0, 0.5, 0.5, 0.5, 0.5, 0.5, 1.0, 0.4688, 1.0, 0.4688, 0.5, 0.4688, 0.5, 0.4688, 1.0, 0.4375, 1.0, 0.4375, 0.5, 0.4375, 0.5, 0.4375, 1.0, 0.4062, 1.0, 0.4062, 0.5, 0.4062, 0.5, 0.4062, 1.0, 0.375, 1.0, 0.375, 0.5, 0.375, 0.5, 0.375, 1.0, 0.3438, 1.0, 0.3438, 0.5, 0.3438, 0.5, 0.3438, 1.0, 0.3125, 1.0, 0.3125, 0.5, 0.3125, 0.5, 0.3125, 1.0, 0.2812, 1.0, 0.2812, 0.5, 0.2812, 0.5, 0.2812, 1.0, 0.25, 1.0, 0.25, 0.5, 0.25, 0.5, 0.25, 1.0, 0.2188, 1.0, 0.2188, 0.5, 0.2188, 0.5, 0.2188, 1.0, 0.1875, 1.0, 0.1875, 0.5, 0.1875, 0.5, 0.1875, 1.0, 0.1562, 1.0, 0.1562, 0.5, 0.1562, 0.5, 0.1562, 1.0, 0.125, 1.0, 0.125, 0.5, 0.125, 0.5, 0.125, 1.0, 0.09375, 1.0, 0.09375, 0.5, 0.09375, 0.5, 0.09375, 1.0, 0.0625, 1.0, 0.0625, 0.5, 0.2968, 0.4854, 0.25, 0.49, 0.2032, 0.4854, 0.1582, 0.4717, 0.1167, 0.4496, 0.08029, 0.4197, 0.05045, 0.3833, 0.02827, 0.3418, 0.01461, 0.2968, 0.01, 0.25, 0.01461, 0.2032, 0.02827, 0.1582, 0.05045, 0.1167, 0.08029, 0.08029, 0.1167, 0.05045, 0.1582, 0.02827, 0.2032, 0.01461, 0.25, 0.01, 0.2968, 0.01461, 0.3418, 0.02827, 0.3833, 0.05045, 0.4197, 0.08029, 0.4496, 0.1167, 0.4717, 0.1582, 0.4854, 0.2032, 0.49, 0.25, 0.4854, 0.2968, 0.4717, 0.3418, 0.4496, 0.3833, 0.4197, 0.4197, 0.3833, 0.4496, 0.3418, 0.4717, 0.0625, 0.5, 0.0625, 1.0, 0.03125, 1.0, 0.03125, 0.5, 0.03125, 0.5, 0.03125, 1.0, 0.0, 1.0, 0.0, 0.5, 0.75, 0.49, 0.7968, 0.4854, 0.8418, 0.4717, 0.8833, 0.4496, 0.9197, 0.4197, 0.9496, 0.3833, 0.9717, 0.3418, 0.9854, 0.2968, 0.99, 0.25, 0.9854, 0.2032, 0.9717, 0.1582, 0.9496, 0.1167, 0.9197, 0.08029, 0.8833, 0.05045, 0.8418, 0.02827, 0.7968, 0.01461, 0.75, 0.01, 0.7032, 0.01461, 0.6582, 0.02827, 0.6167, 0.05045, 0.5803, 0.08029, 0.5504, 0.1167, 0.5283, 0.1582, 0.5146, 0.2032, 0.51, 0.25, 0.5146, 0.2968, 0.5283, 0.3418, 0.5504, 0.3833, 0.5803, 0.4197, 0.6167, 0.4496, 0.6582, 0.4717, 0.7032, 0.4854, 1.0, 0.5, 1.0, 1.0, 0.9688, 1.0, 0.9688, 0.5, 0.9688, 0.5, 0.9688, 1.0, 0.9375, 1.0, 0.9375, 0.5, 0.9375, 0.5, 0.9375, 1.0, 0.9062, 1.0, 0.9062, 0.5, 0.9062, 0.5, 0.9062, 1.0, 0.875, 1.0, 0.875, 0.5, 0.875, 0.5, 0.875, 1.0, 0.8438, 1.0, 0.8438, 0.5, 0.8438, 0.5, 0.8438, 1.0, 0.8125, 1.0, 0.8125, 0.5, 0.8125, 0.5, 0.8125, 1.0, 0.7812, 1.0, 0.7812, 0.5, 0.7812, 0.5, 0.7812, 1.0, 0.75, 1.0, 0.75, 0.5, 0.75, 0.5, 0.75, 1.0, 0.7188, 1.0, 0.7188, 0.5, 0.7188, 0.5, 0.7188, 1.0, 0.6875, 1.0, 0.6875, 0.5, 0.6875, 0.5, 0.6875, 1.0, 0.6562, 1.0, 0.6562, 0.5, 0.6562, 0.5, 0.6562, 1.0, 0.625, 1.0, 0.625, 0.5, 0.625, 0.5, 0.625, 1.0, 0.5938, 1.0, 0.5938, 0.5, 0.5938, 0.5, 0.5938, 1.0, 0.5625, 1.0, 0.5625, 0.5, 0.5625, 0.5, 0.5625, 1.0, 0.5312, 1.0, 0.5312, 0.5, 0.5312, 0.5, 0.5312, 1.0, 0.5, 1.0, 0.5, 0.5, 0.5, 0.5, 0.5, 1.0, 0.4688, 1.0, 0.4688, 0.5, 0.4688, 0.5, 0.4688, 1.0, 0.4375, 1.0, 0.4375, 0.5, 0.4375, 0.5, 0.4375, 1.0, 0.4062, 1.0, 0.4062, 0.5, 0.4062, 0.5, 0.4062, 1.0, 0.375, 1.0, 0.375, 0.5, 0.375, 0.5, 0.375, 1.0, 0.3438, 1.0, 0.3438, 0.5, 0.3438, 0.5, 0.3438, 1.0, 0.3125, 1.0, 0.3125, 0.5, 0.3125, 0.5, 0.3125, 1.0, 0.2812, 1.0, 0.2812, 0.5, 0.2812, 0.5, 0.2812, 1.0, 0.25, 1.0, 0.25, 0.5, 0.25, 0.5, 0.25, 1.0, 0.2188, 1.0, 0.2188, 0.5, 0.2188, 0.5, 0.2188, 1.0, 0.1875, 1.0, 0.1875, 0.5, 0.1875, 0.5, 0.1875, 1.0, 0.1562, 1.0, 0.1562, 0.5, 0.1562, 0.5, 0.1562, 1.0, 0.125, 1.0, 0.125, 0.5, 0.125, 0.5, 0.125, 1.0, 0.09375, 1.0, 0.09375, 0.5, 0.09375, 0.5, 0.09375, 1.0, 0.0625, 1.0, 0.0625, 0.5, 0.2968, 0.4854, 0.25, 0.49, 0.2032, 0.4854, 0.1582, 0.4717, 0.1167, 0.4496, 0.08029, 0.4197, 0.05045, 0.3833, 0.02827, 0.3418, 0.01461, 0.2968, 0.01, 0.25, 0.01461, 0.2032, 0.02827, 0.1582, 0.05045, 0.1167, 0.08029, 0.08029, 0.1167, 0.05045, 0.1582, 0.02827, 0.2032, 0.01461, 0.25, 0.01, 0.2968, 0.01461, 0.3418, 0.02827, 0.3833, 0.05045, 0.4197, 0.08029, 0.4496, 0.1167, 0.4717, 0.1582, 0.4854, 0.2032, 0.49, 0.25, 0.4854, 0.2968, 0.4717, 0.3418, 0.4496, 0.3833, 0.4197, 0.4197, 0.3833, 0.4496, 0.3418, 0.4717, 0.0625, 0.5, 0.0625, 1.0, 0.03125, 1.0, 0.03125, 0.5, 0.03125, 0.5, 0.03125, 1.0, 0.0, 1.0, 0.0, 0.5, 0.75, 0.49, 0.7968, 0.4854, 0.8418, 0.4717, 0.8833, 0.4496, 0.9197, 0.4197, 0.9496, 0.3833, 0.9717, 0.3418, 0.9854, 0.2968, 0.99, 0.25, 0.9854, 0.2032, 0.9717, 0.1582, 0.9496, 0.1167, 0.9197, 0.08029, 0.8833, 0.05045, 0.8418, 0.02827, 0.7968, 0.01461, 0.75, 0.01, 0.7032, 0.01461, 0.6582, 0.02827, 0.6167, 0.05045, 0.5803, 0.08029, 0.5504, 0.1167, 0.5283, 0.1582, 0.5146, 0.2032, 0.51, 0.25, 0.5146, 0.2968, 0.5283, 0.3418, 0.5504, 0.3833, 0.5803, 0.4197, 0.6167, 0.4496, 0.6582, 0.4717, 0.7032, 0.4854, 1.0, 0.5, 1.0, 1.0, 0.9688, 1.0, 0.9688, 0.5, 0.9688, 0.5, 0.9688, 1.0, 0.9375, 1.0, 0.9375, 0.5, 0.9375, 0.5, 0.9375, 1.0, 0.9062, 1.0, 0.9062, 0.5, 0.9062, 0.5, 0.9062, 1.0, 0.875, 1.0, 0.875, 0.5, 0.875, 0.5, 0.875, 1.0, 0.8438, 1.0, 0.8438, 0.5, 0.8438, 0.5, 0.8438, 1.0, 0.8125, 1.0, 0.8125, 0.5, 0.8125, 0.5, 0.8125, 1.0, 0.7812, 1.0, 0.7812, 0.5, 0.7812, 0.5, 0.7812, 1.0, 0.75, 1.0, 0.75, 0.5, 0.75, 0.5, 0.75, 1.0, 0.7188, 1.0, 0.7188, 0.5, 0.7188, 0.5, 0.7188, 1.0, 0.6875, 1.0, 0.6875, 0.5, 0.6875, 0.5, 0.6875, 1.0, 0.6562, 1.0, 0.6562, 0.5, 0.6562, 0.5, 0.6562, 1.0, 0.625, 1.0, 0.625, 0.5, 0.625, 0.5, 0.625, 1.0, 0.5938, 1.0, 0.5938, 0.5, 0.5938, 0.5, 0.5938, 1.0, 0.5625, 1.0, 0.5625, 0.5, 0.5625, 0.5, 0.5625, 1.0, 0.5312, 1.0, 0.5312, 0.5, 0.5312, 0.5, 0.5312, 1.0, 0.5, 1.0, 0.5, 0.5, 0.5, 0.5, 0.5, 1.0, 0.4688, 1.0, 0.4688, 0.5, 0.4688, 0.5, 0.4688, 1.0, 0.4375, 1.0, 0.4375, 0.5, 0.4375, 0.5, 0.4375, 1.0, 0.4062, 1.0, 0.4062, 0.5, 0.4062, 0.5, 0.4062, 1.0, 0.375, 1.0, 0.375, 0.5, 0.375, 0.5, 0.375, 1.0, 0.3438, 1.0, 0.3438, 0.5, 0.3438, 0.5, 0.3438, 1.0, 0.3125, 1.0, 0.3125, 0.5, 0.3125, 0.5, 0.3125, 1.0, 0.2812, 1.0, 0.2812, 0.5, 0.2812, 0.5, 0.2812, 1.0, 0.25, 1.0, 0.25, 0.5, 0.25, 0.5, 0.25, 1.0, 0.2188, 1.0, 0.2188, 0.5, 0.2188, 0.5, 0.2188, 1.0, 0.1875, 1.0, 0.1875, 0.5, 0.1875, 0.5, 0.1875, 1.0, 0.1562, 1.0, 0.1562, 0.5, 0.1562, 0.5, 0.1562, 1.0, 0.125, 1.0, 0.125, 0.5, 0.125, 0.5, 0.125, 1.0, 0.09375, 1.0, 0.09375, 0.5, 0.09375, 0.5, 0.09375, 1.0, 0.0625, 1.0, 0.0625, 0.5, 0.2968, 0.4854, 0.25, 0.49, 0.2032, 0.4854, 0.1582, 0.4717, 0.1167, 0.4496, 0.08029, 0.4197, 0.05045, 0.3833, 0.02827, 0.3418, 0.01461, 0.2968, 0.01, 0.25, 0.01461, 0.2032, 0.02827, 0.1582, 0.05045, 0.1167, 0.08029, 0.08029, 0.1167, 0.05045, 0.1582, 0.02827, 0.2032, 0.01461, 0.25, 0.01, 0.2968, 0.01461, 0.3418, 0.02827, 0.3833, 0.05045, 0.4197, 0.08029, 0.4496, 0.1167, 0.4717, 0.1582, 0.4854, 0.2032, 0.49, 0.25, 0.4854, 0.2968, 0.4717, 0.3418, 0.4496, 0.3833, 0.4197, 0.4197, 0.3833, 0.4496, 0.3418, 0.4717, 0.0625, 0.5, 0.0625, 1.0, 0.03125, 1.0, 0.03125, 0.5, 0.03125, 0.5, 0.03125, 1.0, 0.0, 1.0, 0.0, 0.5, 0.75, 0.49, 0.7968, 0.4854, 0.8418, 0.4717, 0.8833, 0.4496, 0.9197, 0.4197, 0.9496, 0.3833, 0.9717, 0.3418, 0.9854, 0.2968, 0.99, 0.25, 0.9854, 0.2032, 0.9717, 0.1582, 0.9496, 0.1167, 0.9197, 0.08029, 0.8833, 0.05045, 0.8418, 0.02827, 0.7968, 0.01461, 0.75, 0.01, 0.7032, 0.01461, 0.6582, 0.02827, 0.6167, 0.05045, 0.5803, 0.08029, 0.5504, 0.1167, 0.5283, 0.1582, 0.5146, 0.2032, 0.51, 0.25, 0.5146, 0.2968, 0.5283, 0.3418, 0.5504, 0.3833, 0.5803, 0.4197, 0.6167, 0.4496, 0.6582, 0.4717, 0.7032, 0.4854])
me_cylinder_006.update()
me_cylinder_002 = bpy.data.meshes.new('Cylinder.002')
me_cylinder_002.from_pydata([(0.0, 35.0, -71.52), (0.0, 35.0, 50.0), (3.431, 34.83, -71.52), (3.431, 34.83, 50.0), (6.828, 34.33, -71.52), (6.828, 34.33, 50.0), (10.16, 33.49, -71.52), (10.16, 33.49, 50.0), (13.39, 32.34, -71.52), (13.39, 32.34, 50.0), (16.5, 30.87, -71.52), (16.5, 30.87, 50.0), (19.44, 29.1, -71.52), (19.44, 29.1, 50.0), (22.2, 27.06, -71.52), (22.2, 27.06, 50.0), (24.75, 24.75, -71.52), (24.75, 24.75, 50.0), (27.06, 22.2, -71.52), (27.06, 22.2, 50.0), (29.1, 19.44, -71.52), (29.1, 19.44, 50.0), (30.87, 16.5, -71.52), (30.87, 16.5, 50.0), (32.34, 13.39, -71.52), (32.34, 13.39, 50.0), (33.49, 10.16, -71.52), (33.49, 10.16, 50.0), (34.33, 6.828, -71.52), (34.33, 6.828, 50.0), (34.83, 3.431, -71.52), (34.83, 3.431, 50.0), (35.0, -9.406e-07, -71.52), (35.0, 0.0, 50.0), (34.83, -3.431, -71.52), (34.83, -3.431, 50.0), (34.33, -6.828, -71.52), (34.33, -6.828, 50.0), (33.49, -10.16, -71.52), (33.49, -10.16, 50.0), (32.34, -13.39, -71.52), (32.34, -13.39, 50.0), (30.87, -16.5, -71.52), (30.87, -16.5, 50.0), (29.1, -19.44, -71.52), (29.1, -19.44, 50.0), (27.06, -22.2, -71.52), (27.06, -22.2, 50.0), (24.75, -24.75, -71.52), (24.75, -24.75, 50.0), (22.2, -27.06, -71.52), (22.2, -27.06, 50.0), (19.44, -29.1, -71.52), (19.44, -29.1, 50.0), (16.5, -30.87, -71.52), (16.5, -30.87, 50.0), (13.39, -32.34, -71.52), (13.39, -32.34, 50.0), (10.16, -33.49, -71.52), (10.16, -33.49, 50.0), (6.828, -34.33, -71.52), (6.828, -34.33, 50.0), (3.431, -34.83, -71.52), (3.431, -34.83, 50.0), (0.0, -35.0, -71.52), (0.0, -35.0, 50.0), (-3.431, -34.83, -71.52), (-3.431, -34.83, 50.0), (-6.828, -34.33, -71.52), (-6.828, -34.33, 50.0), (-10.16, -33.49, -71.52), (-10.16, -33.49, 50.0), (-13.39, -32.34, -71.52), (-13.39, -32.34, 50.0), (-16.5, -30.87, -71.52), (-16.5, -30.87, 50.0), (-19.44, -29.1, -71.52), (-19.44, -29.1, 50.0), (-22.2, -27.06, -71.52), (-22.2, -27.06, 50.0), (-24.75, -24.75, -71.52), (-24.75, -24.75, 50.0), (-27.06, -22.2, -71.52), (-27.06, -22.2, 50.0), (-29.1, -19.44, -71.52), (-29.1, -19.44, 50.0), (-30.87, -16.5, -71.52), (-30.87, -16.5, 50.0), (-32.34, -13.39, -71.52), (-32.34, -13.39, 50.0), (-33.49, -10.16, -71.52), (-33.49, -10.16, 50.0), (-34.33, -6.828, -71.52), (-34.33, -6.828, 50.0), (-34.83, -3.431, -71.52), (-34.83, -3.431, 50.0), (-35.0, -9.406e-07, -71.52), (-35.0, 0.0, 50.0), (-34.83, 3.431, -71.52), (-34.83, 3.431, 50.0), (-34.33, 6.828, -71.52), (-34.33, 6.828, 50.0), (-33.49, 10.16, -71.52), (-33.49, 10.16, 50.0), (-32.34, 13.39, -71.52), (-32.34, 13.39, 50.0), (-30.87, 16.5, -71.52), (-30.87, 16.5, 50.0), (-29.1, 19.44, -71.52), (-29.1, 19.44, 50.0), (-27.06, 22.2, -71.52), (-27.06, 22.2, 50.0), (-24.75, 24.75, -71.52), (-24.75, 24.75, 50.0), (-22.2, 27.06, -71.52), (-22.2, 27.06, 50.0), (-19.44, 29.1, -71.52), (-19.44, 29.1, 50.0), (-16.5, 30.87, -71.52), (-16.5, 30.87, 50.0), (-13.39, 32.34, -71.52), (-13.39, 32.34, 50.0), (-10.16, 33.49, -71.52), (-10.16, 33.49, 50.0), (-6.828, 34.33, -71.52), (-6.828, 34.33, 50.0), (-3.431, 34.83, -71.52), (-3.431, 34.83, 50.0)], [], [(0, 1, 3, 2), (2, 3, 5, 4), (4, 5, 7, 6), (6, 7, 9, 8), (8, 9, 11, 10), (10, 11, 13, 12), (12, 13, 15, 14), (14, 15, 17, 16), (16, 17, 19, 18), (18, 19, 21, 20), (20, 21, 23, 22), (22, 23, 25, 24), (24, 25, 27, 26), (26, 27, 29, 28), (28, 29, 31, 30), (30, 31, 33, 32), (32, 33, 35, 34), (34, 35, 37, 36), (36, 37, 39, 38), (38, 39, 41, 40), (40, 41, 43, 42), (42, 43, 45, 44), (44, 45, 47, 46), (46, 47, 49, 48), (48, 49, 51, 50), (50, 51, 53, 52), (52, 53, 55, 54), (54, 55, 57, 56), (56, 57, 59, 58), (58, 59, 61, 60), (60, 61, 63, 62), (62, 63, 65, 64), (64, 65, 67, 66), (66, 67, 69, 68), (68, 69, 71, 70), (70, 71, 73, 72), (72, 73, 75, 74), (74, 75, 77, 76), (76, 77, 79, 78), (78, 79, 81, 80), (80, 81, 83, 82), (82, 83, 85, 84), (84, 85, 87, 86), (86, 87, 89, 88), (88, 89, 91, 90), (90, 91, 93, 92), (92, 93, 95, 94), (94, 95, 97, 96), (96, 97, 99, 98), (98, 99, 101, 100), (100, 101, 103, 102), (102, 103, 105, 104), (104, 105, 107, 106), (106, 107, 109, 108), (108, 109, 111, 110), (110, 111, 113, 112), (112, 113, 115, 114), (114, 115, 117, 116), (116, 117, 119, 118), (118, 119, 121, 120), (120, 121, 123, 122), (122, 123, 125, 124), (3, 1, 127, 125, 123, 121, 119, 117, 115, 113, 111, 109, 107, 105, 103, 101, 99, 97, 95, 93, 91, 89, 87, 85, 83, 81, 79, 77, 75, 73, 71, 69, 67, 65, 63, 61, 59, 57, 55, 53, 51, 49, 47, 45, 43, 41, 39, 37, 35, 33, 31, 29, 27, 25, 23, 21, 19, 17, 15, 13, 11, 9, 7, 5), (124, 125, 127, 126), (126, 127, 1, 0), (0, 2, 4, 6, 8, 10, 12, 14, 16, 18, 20, 22, 24, 26, 28, 30, 32, 34, 36, 38, 40, 42, 44, 46, 48, 50, 52, 54, 56, 58, 60, 62, 64, 66, 68, 70, 72, 74, 76, 78, 80, 82, 84, 86, 88, 90, 92, 94, 96, 98, 100, 102, 104, 106, 108, 110, 112, 114, 116, 118, 120, 122, 124, 126)])
_uv = me_cylinder_002.uv_layers.new(name='UVMap')
_uv.uv.foreach_set('vector', [1.0, 0.5, 1.0, 1.0, 0.9844, 1.0, 0.9844, 0.5, 0.9844, 0.5, 0.9844, 1.0, 0.9688, 1.0, 0.9688, 0.5, 0.9688, 0.5, 0.9688, 1.0, 0.9531, 1.0, 0.9531, 0.5, 0.9531, 0.5, 0.9531, 1.0, 0.9375, 1.0, 0.9375, 0.5, 0.9375, 0.5, 0.9375, 1.0, 0.9219, 1.0, 0.9219, 0.5, 0.9219, 0.5, 0.9219, 1.0, 0.9062, 1.0, 0.9062, 0.5, 0.9062, 0.5, 0.9062, 1.0, 0.8906, 1.0, 0.8906, 0.5, 0.8906, 0.5, 0.8906, 1.0, 0.875, 1.0, 0.875, 0.5, 0.875, 0.5, 0.875, 1.0, 0.8594, 1.0, 0.8594, 0.5, 0.8594, 0.5, 0.8594, 1.0, 0.8438, 1.0, 0.8438, 0.5, 0.8438, 0.5, 0.8438, 1.0, 0.8281, 1.0, 0.8281, 0.5, 0.8281, 0.5, 0.8281, 1.0, 0.8125, 1.0, 0.8125, 0.5, 0.8125, 0.5, 0.8125, 1.0, 0.7969, 1.0, 0.7969, 0.5, 0.7969, 0.5, 0.7969, 1.0, 0.7812, 1.0, 0.7812, 0.5, 0.7812, 0.5, 0.7812, 1.0, 0.7656, 1.0, 0.7656, 0.5, 0.7656, 0.5, 0.7656, 1.0, 0.75, 1.0, 0.75, 0.5, 0.75, 0.5, 0.75, 1.0, 0.7344, 1.0, 0.7344, 0.5, 0.7344, 0.5, 0.7344, 1.0, 0.7188, 1.0, 0.7188, 0.5, 0.7188, 0.5, 0.7188, 1.0, 0.7031, 1.0, 0.7031, 0.5, 0.7031, 0.5, 0.7031, 1.0, 0.6875, 1.0, 0.6875, 0.5, 0.6875, 0.5, 0.6875, 1.0, 0.6719, 1.0, 0.6719, 0.5, 0.6719, 0.5, 0.6719, 1.0, 0.6562, 1.0, 0.6562, 0.5, 0.6562, 0.5, 0.6562, 1.0, 0.6406, 1.0, 0.6406, 0.5, 0.6406, 0.5, 0.6406, 1.0, 0.625, 1.0, 0.625, 0.5, 0.625, 0.5, 0.625, 1.0, 0.6094, 1.0, 0.6094, 0.5, 0.6094, 0.5, 0.6094, 1.0, 0.5938, 1.0, 0.5938, 0.5, 0.5938, 0.5, 0.5938, 1.0, 0.5781, 1.0, 0.5781, 0.5, 0.5781, 0.5, 0.5781, 1.0, 0.5625, 1.0, 0.5625, 0.5, 0.5625, 0.5, 0.5625, 1.0, 0.5469, 1.0, 0.5469, 0.5, 0.5469, 0.5, 0.5469, 1.0, 0.5312, 1.0, 0.5312, 0.5, 0.5312, 0.5, 0.5312, 1.0, 0.5156, 1.0, 0.5156, 0.5, 0.5156, 0.5, 0.5156, 1.0, 0.5, 1.0, 0.5, 0.5, 0.5, 0.5, 0.5, 1.0, 0.4844, 1.0, 0.4844, 0.5, 0.4844, 0.5, 0.4844, 1.0, 0.4688, 1.0, 0.4688, 0.5, 0.4688, 0.5, 0.4688, 1.0, 0.4531, 1.0, 0.4531, 0.5, 0.4531, 0.5, 0.4531, 1.0, 0.4375, 1.0, 0.4375, 0.5, 0.4375, 0.5, 0.4375, 1.0, 0.4219, 1.0, 0.4219, 0.5, 0.4219, 0.5, 0.4219, 1.0, 0.4062, 1.0, 0.4062, 0.5, 0.4062, 0.5, 0.4062, 1.0, 0.3906, 1.0, 0.3906, 0.5, 0.3906, 0.5, 0.3906, 1.0, 0.375, 1.0, 0.375, 0.5, 0.375, 0.5, 0.375, 1.0, 0.3594, 1.0, 0.3594, 0.5, 0.3594, 0.5, 0.3594, 1.0, 0.3438, 1.0, 0.3438, 0.5, 0.3438, 0.5, 0.3438, 1.0, 0.3281, 1.0, 0.3281, 0.5, 0.3281, 0.5, 0.3281, 1.0, 0.3125, 1.0, 0.3125, 0.5, 0.3125, 0.5, 0.3125, 1.0, 0.2969, 1.0, 0.2969, 0.5, 0.2969, 0.5, 0.2969, 1.0, 0.2812, 1.0, 0.2812, 0.5, 0.2812, 0.5, 0.2812, 1.0, 0.2656, 1.0, 0.2656, 0.5, 0.2656, 0.5, 0.2656, 1.0, 0.25, 1.0, 0.25, 0.5, 0.25, 0.5, 0.25, 1.0, 0.2344, 1.0, 0.2344, 0.5, 0.2344, 0.5, 0.2344, 1.0, 0.2188, 1.0, 0.2188, 0.5, 0.2188, 0.5, 0.2188, 1.0, 0.2031, 1.0, 0.2031, 0.5, 0.2031, 0.5, 0.2031, 1.0, 0.1875, 1.0, 0.1875, 0.5, 0.1875, 0.5, 0.1875, 1.0, 0.1719, 1.0, 0.1719, 0.5, 0.1719, 0.5, 0.1719, 1.0, 0.1562, 1.0, 0.1562, 0.5, 0.1562, 0.5, 0.1562, 1.0, 0.1406, 1.0, 0.1406, 0.5, 0.1406, 0.5, 0.1406, 1.0, 0.125, 1.0, 0.125, 0.5, 0.125, 0.5, 0.125, 1.0, 0.1094, 1.0, 0.1094, 0.5, 0.1094, 0.5, 0.1094, 1.0, 0.09375, 1.0, 0.09375, 0.5, 0.09375, 0.5, 0.09375, 1.0, 0.07812, 1.0, 0.07812, 0.5, 0.07812, 0.5, 0.07812, 1.0, 0.0625, 1.0, 0.0625, 0.5, 0.0625, 0.5, 0.0625, 1.0, 0.04688, 1.0, 0.04688, 0.5, 0.04688, 0.5, 0.04688, 1.0, 0.03125, 1.0, 0.03125, 0.5, 0.2735, 0.4888, 0.25, 0.49, 0.2265, 0.4888, 0.2032, 0.4854, 0.1803, 0.4797, 0.1582, 0.4717, 0.1369, 0.4617, 0.1167, 0.4496, 0.09775, 0.4355, 0.08029, 0.4197, 0.06448, 0.4023, 0.05045, 0.3833, 0.03834, 0.3631, 0.02827, 0.3418, 0.02033, 0.3197, 0.01461, 0.2968, 0.01116, 0.2735, 0.01, 0.25, 0.01116, 0.2265, 0.01461, 0.2032, 0.02033, 0.1803, 0.02827, 0.1582, 0.03834, 0.1369, 0.05045, 0.1167, 0.06448, 0.09775, 0.08029, 0.08029, 0.09775, 0.06448, 0.1167, 0.05045, 0.1369, 0.03834, 0.1582, 0.02827, 0.1803, 0.02033, 0.2032, 0.01461, 0.2265, 0.01116, 0.25, 0.01, 0.2735, 0.01116, 0.2968, 0.01461, 0.3197, 0.02033, 0.3418, 0.02827, 0.3631, 0.03834, 0.3833, 0.05045, 0.4023, 0.06448, 0.4197, 0.08029, 0.4355, 0.09775, 0.4496, 0.1167, 0.4617, 0.1369, 0.4717, 0.1582, 0.4797, 0.1803, 0.4854, 0.2032, 0.4888, 0.2265, 0.49, 0.25, 0.4888, 0.2735, 0.4854, 0.2968, 0.4797, 0.3197, 0.4717, 0.3418, 0.4617, 0.3631, 0.4496, 0.3833, 0.4355, 0.4023, 0.4197, 0.4197, 0.4023, 0.4355, 0.3833, 0.4496, 0.3631, 0.4617, 0.3418, 0.4717, 0.3197, 0.4797, 0.2968, 0.4854, 0.03125, 0.5, 0.03125, 1.0, 0.01562, 1.0, 0.01562, 0.5, 0.01562, 0.5, 0.01562, 1.0, 0.0, 1.0, 0.0, 0.5, 0.75, 0.49, 0.7735, 0.4888, 0.7968, 0.4854, 0.8197, 0.4797, 0.8418, 0.4717, 0.8631, 0.4617, 0.8833, 0.4496, 0.9023, 0.4355, 0.9197, 0.4197, 0.9355, 0.4023, 0.9496, 0.3833, 0.9617, 0.3631, 0.9717, 0.3418, 0.9797, 0.3197, 0.9854, 0.2968, 0.9888, 0.2735, 0.99, 0.25, 0.9888, 0.2265, 0.9854, 0.2032, 0.9797, 0.1803, 0.9717, 0.1582, 0.9617, 0.1369, 0.9496, 0.1167, 0.9355, 0.09775, 0.9197, 0.08029, 0.9023, 0.06448, 0.8833, 0.05045, 0.8631, 0.03834, 0.8418, 0.02827, 0.8197, 0.02033, 0.7968, 0.01461, 0.7735, 0.01116, 0.75, 0.01, 0.7265, 0.01116, 0.7032, 0.01461, 0.6803, 0.02033, 0.6582, 0.02827, 0.6369, 0.03834, 0.6167, 0.05045, 0.5977, 0.06448, 0.5803, 0.08029, 0.5645, 0.09775, 0.5504, 0.1167, 0.5383, 0.1369, 0.5283, 0.1582, 0.5203, 0.1803, 0.5146, 0.2032, 0.5112, 0.2265, 0.51, 0.25, 0.5112, 0.2735, 0.5146, 0.2968, 0.5203, 0.3197, 0.5283, 0.3418, 0.5383, 0.3631, 0.5504, 0.3833, 0.5645, 0.4023, 0.5803, 0.4197, 0.5977, 0.4355, 0.6167, 0.4496, 0.6369, 0.4617, 0.6582, 0.4717, 0.6803, 0.4797, 0.7032, 0.4854, 0.7265, 0.4888])
me_cylinder_002.update()
me_cylinder_009 = bpy.data.meshes.new('Cylinder.009')
me_cylinder_009.from_pydata([(25.0, 13.52, 43.3), (25.0, 3.518, 43.3), (50.0, 13.52, 1.893e-07), (50.0, 3.518, -1.893e-07), (25.0, 13.52, -43.3), (25.0, 3.518, -43.3), (-25.0, 13.52, -43.3), (-25.0, 3.518, -43.3), (-50.0, 13.52, 1.893e-07), (-50.0, 3.518, -1.893e-07), (-25.0, 13.52, 43.3), (-25.0, 3.518, 43.3), (82.04, 13.52, -18.5), (82.04, 3.518, -18.5), (57.04, 3.518, -61.8), (57.04, 13.52, -61.8), (-57.04, 13.52, -61.8), (-57.04, 3.518, -61.8), (-82.04, 3.518, -18.5), (-82.04, 13.52, -18.5), (-25.0, 13.52, 80.3), (-25.0, 3.518, 80.3), (25.0, 3.518, 80.3), (25.0, 13.52, 80.3), (50.0, -40.0, -2.218e-06), (25.0, -40.0, 43.3), (25.0, -40.0, -43.3), (-25.0, -40.0, -43.3), (-50.0, -40.0, -2.218e-06), (-25.0, -40.0, 43.3), (32.55, -40.0, -47.66), (57.55, -40.0, -4.358), (-57.55, -40.0, -4.358), (-32.55, -40.0, -47.66), (25.0, -40.0, 53.3), (-25.0, -40.0, 53.3), (-18.75, 13.52, 43.3), (-12.5, 13.52, 43.3), (-6.25, 13.52, 43.3), (0.0, 13.52, 43.3), (6.25, 13.52, 43.3), (12.5, 13.52, 43.3), (18.75, 13.52, 43.3), (18.75, 3.518, 80.3), (12.5, 3.518, 80.3), (6.25, 3.518, 80.3), (1.431e-06, 3.518, 80.3), (-6.25, 3.518, 80.3), (-12.5, 3.518, 80.3), (-18.75, 3.518, 80.3), (-18.75, 13.52, 80.3), (-12.5, 13.52, 80.3), (-6.25, 13.52, 80.3), (4.768e-07, 13.52, 80.3), (6.25, 13.52, 80.3), (12.5, 13.52, 80.3), (18.75, 13.52, 80.3), (18.75, -40.0, 43.3), (12.5, -40.0, 43.3), (6.25, -40.0, 43.3), (-1.907e-06, -40.0, 43.3), (-6.25, -40.0, 43.3), (-12.5, -40.0, 43.3), (-18.75, -40.0, 43.3), (18.75, -40.0, 53.3), (12.5, -40.0, 53.3), (6.25, -40.0, 53.3), (-4.768e-07, -40.0, 53.3), (-6.25, -40.0, 53.3), (-12.5, -40.0, 53.3), (-18.75, -40.0, 53.3)], [], [(0, 1, 3, 2), (4, 5, 7, 6), (18, 17, 33, 32), (8, 9, 11, 10), (0, 2, 4, 6, 8, 10, 36, 37, 38, 39, 40, 41, 42), (12, 13, 14, 15), (3, 13, 12, 2), (17, 7, 27, 33), (4, 15, 14, 5), (16, 17, 18, 19), (7, 17, 16, 6), (1, 22, 34, 25), (8, 19, 18, 9), (11, 21, 20, 10), (14, 13, 31, 30), (0, 23, 22, 1), (24, 25, 57, 58, 59, 60, 61, 62, 63, 29, 28, 27, 26), (5, 14, 30, 26), (11, 9, 28, 29), (21, 11, 29, 35), (3, 1, 25, 24), (7, 5, 26, 27), (9, 18, 32, 28), (13, 3, 24, 31), (24, 26, 30, 31), (27, 28, 32, 33), (4, 2, 12, 15), (8, 6, 16, 19), (57, 25, 34, 64, 65, 66, 67, 68, 69, 70, 35, 29, 63, 62, 61, 60, 59, 58), (43, 22, 23, 56, 55, 54, 53, 52, 51, 50, 20, 21, 49, 48, 47, 46, 45, 44), (36, 10, 20, 50, 51, 52, 53, 54, 55, 56, 23, 0, 42, 41, 40, 39, 38, 37), (49, 21, 35, 70, 69, 68, 67, 66, 65, 64, 34, 22, 43, 44, 45, 46, 47, 48)])
_k = {(0, 2): 1.0, (1, 3): 1.0, (4, 6): 1.0, (5, 7): 1.0, (8, 10): 1.0, (9, 11): 1.0, (13, 14): 1.0, (12, 15): 1.0, (3, 13): 1.0, (2, 12): 1.0, (5, 14): 1.0, (4, 15): 1.0, (17, 18): 1.0, (16, 19): 1.0, (7, 17): 1.0, (6, 16): 1.0, (9, 18): 1.0, (8, 19): 1.0, (21, 49): 1.0, (23, 56): 1.0, (11, 21): 1.0, (10, 20): 1.0, (1, 22): 1.0, (0, 23): 1.0, (24, 26): 1.0, (27, 28): 1.0, (29, 63): 1.0, (30, 31): 1.0, (24, 31): 1.0, (26, 30): 1.0, (32, 33): 1.0, (27, 33): 1.0, (28, 32): 1.0, (35, 70): 1.0, (29, 35): 1.0, (25, 34): 1.0, (22, 43): 1.0, (43, 44): 1.0, (44, 45): 1.0, (45, 46): 1.0, (46, 47): 1.0, (47, 48): 1.0, (48, 49): 1.0, (20, 50): 1.0, (50, 51): 1.0, (51, 52): 1.0, (52, 53): 1.0, (53, 54): 1.0, (54, 55): 1.0, (55, 56): 1.0, (25, 57): 1.0, (57, 58): 1.0, (58, 59): 1.0, (59, 60): 1.0, (60, 61): 1.0, (61, 62): 1.0, (62, 63): 1.0, (34, 64): 1.0, (64, 65): 1.0, (65, 66): 1.0, (66, 67): 1.0, (67, 68): 1.0, (68, 69): 1.0, (69, 70): 1.0}
me_cylinder_009.attributes.new('crease_edge', 'FLOAT', 'EDGE').data.foreach_set('value', [_k.get((min(e.vertices), max(e.vertices)), 0.0) for e in me_cylinder_009.edges])
_uv = me_cylinder_009.uv_layers.new(name='UVMap')
_uv.uv.foreach_set('vector', [1.0, 0.5, 1.0, 1.0, 0.8333, 1.0, 0.8333, 0.5, 0.6667, 0.5, 0.6667, 1.0, 0.5, 1.0, 0.5, 0.5, 0.3333, 1.0, 0.5, 1.0, 0.5, 1.0, 0.3333, 1.0, 0.3333, 0.5, 0.3333, 1.0, 0.1667, 1.0, 0.1667, 0.5, 0.75, 0.49, 0.9578, 0.37, 0.9578, 0.13, 0.75, 0.01, 0.5422, 0.13, 0.5422, 0.37, 0.5681, 0.385, 0.5941, 0.4, 0.6201, 0.415, 0.6461, 0.43, 0.6721, 0.445, 0.698, 0.46, 0.724, 0.475, 0.8333, 0.5, 0.8333, 1.0, 0.6667, 1.0, 0.6667, 0.5, 0.8333, 1.0, 0.8333, 1.0, 0.8333, 0.5, 0.8333, 0.5, 0.5, 1.0, 0.5, 1.0, 0.5, 1.0, 0.5, 1.0, 0.6667, 0.5, 0.6667, 0.5, 0.6667, 1.0, 0.6667, 1.0, 0.5, 0.5, 0.5, 1.0, 0.3333, 1.0, 0.3333, 0.5, 0.5, 1.0, 0.5, 1.0, 0.5, 0.5, 0.5, 0.5, -8.941e-08, 1.0, -8.941e-08, 1.0, -8.941e-08, 1.0, -8.941e-08, 1.0, 0.3333, 0.5, 0.3333, 0.5, 0.3333, 1.0, 0.3333, 1.0, 0.1667, 1.0, 0.1667, 1.0, 0.1667, 0.5, 0.1667, 0.5, 0.6667, 1.0, 0.8333, 1.0, 0.8333, 1.0, 0.6667, 1.0, -8.941e-08, 0.5, -8.941e-08, 0.5, -8.941e-08, 1.0, -8.941e-08, 1.0, 0.4578, 0.37, 0.25, 0.49, 0.224, 0.475, 0.198, 0.46, 0.1721, 0.445, 0.1461, 0.43, 0.1201, 0.415, 0.09412, 0.4, 0.06813, 0.385, 0.04215, 0.37, 0.04215, 0.13, 0.25, 0.01, 0.4578, 0.13, 0.6667, 1.0, 0.6667, 1.0, 0.6667, 1.0, 0.6667, 1.0, 0.1667, 1.0, 0.3333, 1.0, 0.3333, 1.0, 0.1667, 1.0, 0.1667, 1.0, 0.1667, 1.0, 0.1667, 1.0, 0.1667, 1.0, 0.8333, 1.0, 1.0, 1.0, 1.0, 1.0, 0.8333, 1.0, 0.5, 1.0, 0.6667, 1.0, 0.6667, 1.0, 0.5, 1.0, 0.3333, 1.0, 0.3333, 1.0, 0.3333, 1.0, 0.3333, 1.0, 0.8333, 1.0, 0.8333, 1.0, 0.8333, 1.0, 0.8333, 1.0, 0.8333, 1.0, 0.6667, 1.0, 0.6667, 1.0, 0.8333, 1.0, 0.5, 1.0, 0.3333, 1.0, 0.3333, 1.0, 0.5, 1.0, 0.6667, 0.5, 0.8333, 0.5, 0.8333, 0.5, 0.6667, 0.5, 0.3333, 0.5, 0.5, 0.5, 0.5, 0.5, 0.3333, 0.5, 0.02083, 1.0, -8.941e-08, 1.0, -8.941e-08, 1.0, 0.02083, 1.0, 0.04167, 1.0, 0.0625, 1.0, 0.08333, 1.0, 0.1042, 1.0, 0.125, 1.0, 0.1458, 1.0, 0.1667, 1.0, 0.1667, 1.0, 0.1458, 1.0, 0.125, 1.0, 0.1042, 1.0, 0.08333, 1.0, 0.0625, 1.0, 0.04167, 1.0, 0.02083, 1.0, -8.941e-08, 1.0, -8.941e-08, 0.5, 0.02083, 0.5, 0.04167, 0.5, 0.0625, 0.5, 0.08333, 0.5, 0.1042, 0.5, 0.125, 0.5, 0.1458, 0.5, 0.1667, 0.5, 0.1667, 1.0, 0.1458, 1.0, 0.125, 1.0, 0.1042, 1.0, 0.08333, 1.0, 0.0625, 1.0, 0.04167, 1.0, 0.1458, 0.5, 0.1667, 0.5, 0.1667, 0.5, 0.1458, 0.5, 0.125, 0.5, 0.1042, 0.5, 0.08333, 0.5, 0.0625, 0.5, 0.04167, 0.5, 0.02083, 0.5, -8.941e-08, 0.5, -8.941e-08, 0.5, 0.02083, 0.5, 0.04167, 0.5, 0.0625, 0.5, 0.08333, 0.5, 0.1042, 0.5, 0.125, 0.5, 0.1458, 1.0, 0.1667, 1.0, 0.1667, 1.0, 0.1458, 1.0, 0.125, 1.0, 0.1042, 1.0, 0.08333, 1.0, 0.0625, 1.0, 0.04167, 1.0, 0.02083, 1.0, -8.941e-08, 1.0, -8.941e-08, 1.0, 0.02083, 1.0, 0.04167, 1.0, 0.0625, 1.0, 0.08333, 1.0, 0.1042, 1.0, 0.125, 1.0])
me_cylinder_009.update()
me_cylinder_008 = bpy.data.meshes.new('Cylinder.008')
me_cylinder_008.from_pydata([(0.0, 50.0, -5.0), (0.0, 50.0, 5.0), (43.3, 25.0, -5.0), (43.3, 25.0, 5.0), (43.3, -25.0, -5.0), (43.3, -25.0, 5.0), (0.0, -50.0, -5.0), (0.0, -50.0, 5.0), (-43.3, -25.0, -5.0), (-43.3, -25.0, 5.0), (-43.3, 25.0, -5.0), (-43.3, 25.0, 5.0)], [], [(0, 1, 3, 2), (4, 5, 7, 6), (3, 1, 11, 9, 7, 5), (8, 9, 11, 10), (0, 2, 4, 6, 8, 10), (6, 7, 9, 8), (0, 10, 11, 1), (2, 3, 5, 4)])
_uv = me_cylinder_008.uv_layers.new(name='UVMap')
_uv.uv.foreach_set('vector', [1.0, 0.5, 1.0, 1.0, 0.8333, 1.0, 0.8333, 0.5, 0.6667, 0.5, 0.6667, 1.0, 0.5, 1.0, 0.5, 0.5, 0.4578, 0.37, 0.25, 0.49, 0.04215, 0.37, 0.04215, 0.13, 0.25, 0.01, 0.4578, 0.13, 0.3333, 0.5, 0.3333, 1.0, 0.1667, 1.0, 0.1667, 0.5, 0.75, 0.49, 0.9578, 0.37, 0.9578, 0.13, 0.75, 0.01, 0.5422, 0.13, 0.5422, 0.37, 0.75, 0.01, 0.25, 0.01, 0.3333, 1.0, 0.5422, 0.13, 0.75, 0.49, 0.5422, 0.37, 0.1667, 1.0, 0.25, 0.49, 0.9578, 0.37, 0.4578, 0.37, 0.6667, 1.0, 0.9578, 0.13])
me_cylinder_008.update()
me_cylinder_005 = bpy.data.meshes.new('Cylinder.005')
me_cylinder_005.from_pydata([(25.0, 43.52, 43.3), (25.0, 33.52, 43.3), (50.0, 43.52, 1.893e-07), (50.0, 33.52, -1.893e-07), (25.0, 43.52, -43.3), (25.0, 33.52, -43.3), (-25.0, 43.52, -43.3), (-25.0, 33.52, -43.3), (-50.0, 43.52, 1.893e-07), (-50.0, 33.52, -1.893e-07), (-25.0, 43.52, 43.3), (-25.0, 33.52, 43.3), (82.04, 43.52, -18.5), (82.04, 33.52, -18.5), (57.04, 33.52, -61.8), (57.04, 43.52, -61.8), (-57.04, 43.52, -61.8), (-57.04, 33.52, -61.8), (-82.04, 33.52, -18.5), (-82.04, 43.52, -18.5), (-25.0, 43.52, 80.3), (-25.0, 33.52, 80.3), (25.0, 33.52, 80.3), (25.0, 43.52, 80.3)], [], [(0, 1, 3, 2), (4, 5, 7, 6), (3, 1, 11, 9, 7, 5), (8, 9, 11, 10), (0, 2, 4, 6, 8, 10), (12, 13, 14, 15), (3, 13, 12, 2), (5, 14, 13, 3), (4, 15, 14, 5), (2, 12, 15, 4), (16, 17, 18, 19), (7, 17, 16, 6), (9, 18, 17, 7), (8, 19, 18, 9), (6, 16, 19, 8), (20, 21, 22, 23), (11, 21, 20, 10), (1, 22, 21, 11), (0, 23, 22, 1), (10, 20, 23, 0)])
_uv = me_cylinder_005.uv_layers.new(name='UVMap')
_uv.uv.foreach_set('vector', [1.0, 0.5, 1.0, 1.0, 0.8333, 1.0, 0.8333, 0.5, 0.6667, 0.5, 0.6667, 1.0, 0.5, 1.0, 0.5, 0.5, 0.4578, 0.37, 0.25, 0.49, 0.04215, 0.37, 0.04215, 0.13, 0.25, 0.01, 0.4578, 0.13, 0.3333, 0.5, 0.3333, 1.0, 0.1667, 1.0, 0.1667, 0.5, 0.75, 0.49, 0.9578, 0.37, 0.9578, 0.13, 0.75, 0.01, 0.5422, 0.13, 0.5422, 0.37, 0.8333, 0.5, 0.8333, 1.0, 0.6667, 1.0, 0.6667, 0.5, 0.8333, 1.0, 0.8333, 1.0, 0.8333, 0.5, 0.8333, 0.5, 0.6667, 1.0, 0.6667, 1.0, 0.8333, 1.0, 0.8333, 1.0, 0.6667, 0.5, 0.6667, 0.5, 0.6667, 1.0, 0.6667, 1.0, 0.8333, 0.5, 0.8333, 0.5, 0.6667, 0.5, 0.6667, 0.5, 0.5, 0.5, 0.5, 1.0, 0.3333, 1.0, 0.3333, 0.5, 0.5, 1.0, 0.5, 1.0, 0.5, 0.5, 0.5, 0.5, 0.3333, 1.0, 0.3333, 1.0, 0.5, 1.0, 0.5, 1.0, 0.3333, 0.5, 0.3333, 0.5, 0.3333, 1.0, 0.3333, 1.0, 0.5, 0.5, 0.5, 0.5, 0.3333, 0.5, 0.3333, 0.5, 0.1667, 0.5, 0.1667, 1.0, -8.941e-08, 1.0, -8.941e-08, 0.5, 0.1667, 1.0, 0.1667, 1.0, 0.1667, 0.5, 0.1667, 0.5, -8.941e-08, 1.0, -8.941e-08, 1.0, 0.1667, 1.0, 0.1667, 1.0, -8.941e-08, 0.5, -8.941e-08, 0.5, -8.941e-08, 1.0, -8.941e-08, 1.0, 0.1667, 0.5, 0.1667, 0.5, -8.941e-08, 0.5, -8.941e-08, 0.5])
me_cylinder_005.update()
me_cube_001 = bpy.data.meshes.new('Cube.001')
me_cube_001.from_pydata([(-20.0, 71.52, 34.83), (-20.0, 43.52, 34.83), (-20.0, 71.52, 74.83), (-20.0, 43.52, 74.83), (20.0, 71.52, 34.83), (20.0, 43.52, 34.83), (20.0, 71.52, 74.83), (20.0, 43.52, 74.83)], [], [(0, 1, 3, 2), (2, 3, 7, 6), (6, 7, 5, 4), (4, 5, 1, 0), (2, 6, 4, 0), (7, 3, 1, 5)])
_uv = me_cube_001.uv_layers.new(name='UVMap')
_uv.uv.foreach_set('vector', [0.375, 0.0, 0.625, 0.0, 0.625, 0.25, 0.375, 0.25, 0.375, 0.25, 0.625, 0.25, 0.625, 0.5, 0.375, 0.5, 0.375, 0.5, 0.625, 0.5, 0.625, 0.75, 0.375, 0.75, 0.375, 0.75, 0.625, 0.75, 0.625, 1.0, 0.375, 1.0, 0.125, 0.5, 0.375, 0.5, 0.375, 0.75, 0.125, 0.75, 0.625, 0.5, 0.875, 0.5, 0.875, 0.75, 0.625, 0.75])
me_cube_001.update()

# ---- objects
ob_cylinder_008 = bpy.data.objects.new('Cylinder.008', me_cylinder_003)
ob_cylinder = bpy.data.objects.new('Cylinder', me_cylinder)
ob_cylinder_001 = bpy.data.objects.new('Cylinder.001', me_cylinder_001)
ob_cube = bpy.data.objects.new('Cube', me_cube)
ob_empty = bpy.data.objects.new('Empty', None)
ob_cylinder_005 = bpy.data.objects.new('Cylinder.005', me_cylinder_006)
ob_cylinder_002 = bpy.data.objects.new('Cylinder.002', me_cylinder_002)
ob_cylinder_006 = bpy.data.objects.new('Cylinder.006', me_cylinder_009)
ob_cylinder_003 = bpy.data.objects.new('Cylinder.003', me_cylinder_008)
ob_cylinder_004 = bpy.data.objects.new('Cylinder.004', me_cylinder_005)
ob_cube_001 = bpy.data.objects.new('Cube.001', me_cube_001)

# ---- transforms, parenting, visibility, modifiers, constraints
ob_cylinder_008.location = (0.0, 0.0, 0.0)
_m = ob_cylinder_008.modifiers.new('Array', 'ARRAY')
_m.count = 3
_m.use_relative_offset = False
_m.use_object_offset = True
_m.offset_object = ob_empty
ob_cylinder.location = (-64.86, -213.5, 63.79)
ob_cylinder.rotation_euler = (1.571, 0.0, 0.0)
ob_cylinder_001.location = (-64.86, -285.9, 63.79)
ob_cylinder_001.rotation_euler = (1.571, 0.0, 0.0)
ob_cube.location = (-64.86, -238.5, 63.79)
ob_empty.location = (0.0, 0.0, 0.0)
ob_empty.rotation_euler = (-0.0, 2.094, -0.0)
ob_cylinder_005.location = (0.0, 0.0, 0.0)
_m = ob_cylinder_005.modifiers.new('Array', 'ARRAY')
_m.count = 3
_m.use_relative_offset = False
_m.use_object_offset = True
_m.offset_object = ob_empty
ob_cylinder_002.location = (0.0, 0.0, 0.0)
ob_cylinder_002.rotation_euler = (1.571, 0.0, 0.0)
ob_cylinder_006.location = (0.0, 0.0, 0.0)
_m = ob_cylinder_006.modifiers.new('Boolean.002', 'BOOLEAN')
_m.object = ob_cylinder_002
_m = ob_cylinder_006.modifiers.new('Boolean', 'BOOLEAN')
_m.object = ob_cylinder_005
_m = ob_cylinder_006.modifiers.new('Boolean.001', 'BOOLEAN')
_m.object = ob_cylinder_008
ob_cylinder_003.location = (0.0, -45.0, 0.0)
ob_cylinder_003.rotation_euler = (1.571, 0.5236, 0.0)
_m = ob_cylinder_003.modifiers.new('Boolean', 'BOOLEAN')
_m.object = ob_cylinder_005
ob_cylinder_004.location = (0.0, 0.0, 0.0)
_m = ob_cylinder_004.modifiers.new('Boolean', 'BOOLEAN')
_m.object = ob_cylinder_005
ob_cube_001.location = (0.0, 0.0, 0.0)

# ---- collection membership
scene.collection.objects.link(ob_cylinder_008)
col_collection.objects.link(ob_cylinder)
col_collection.objects.link(ob_cylinder_001)
col_collection.objects.link(ob_cube)
col_collection.objects.link(ob_empty)
col_bool.objects.link(ob_cylinder_005)
col_bool.objects.link(ob_cylinder_002)
col_bool.objects.link(ob_cylinder_006)
col_backup.objects.link(ob_cylinder_003)
col_backup.objects.link(ob_cylinder_004)
col_backup.objects.link(ob_cube_001)

# ---- scene / render settings (as saved in the file)
scene.frame_start = 1; scene.frame_end = 250; scene.frame_set(1)
scene.render.engine = 'BLENDER_EEVEE_NEXT'
scene.cycles.sampling_pattern = 'TABULATED_SOBOL'
scene.cycles.use_light_tree = False
scene.view_settings.view_transform = 'Filmic'
bpy.context.view_layer.update()

# ---- added for rendering (the .blend has no active camera and no usable light): camera, sun
cam_auto = bpy.data.cameras.new('AutoCamera')
cam_auto.lens = 50.0
cam_auto.sensor_width = 36.0
cam_auto.clip_end = 7168.72
ob_auto_camera = bpy.data.objects.new('AutoCamera', cam_auto)
scene.collection.objects.link(ob_auto_camera)
ob_auto_camera.location = (399.565, -602.373, 343.698)
ob_auto_camera.rotation_euler = (1.09748, -7.21219e-08, 0.694738)
scene.camera = ob_auto_camera
light_auto_sun = bpy.data.lights.new('AutoSun', 'SUN')
light_auto_sun.energy = 3.0
light_auto_sun.angle = 0.0523599
ob_auto_sun = bpy.data.objects.new('AutoSun', light_auto_sun)
scene.collection.objects.link(ob_auto_sun)
ob_auto_sun.rotation_euler = (0.872665, 0.174533, 0.523599)
bpy.context.view_layer.update()
